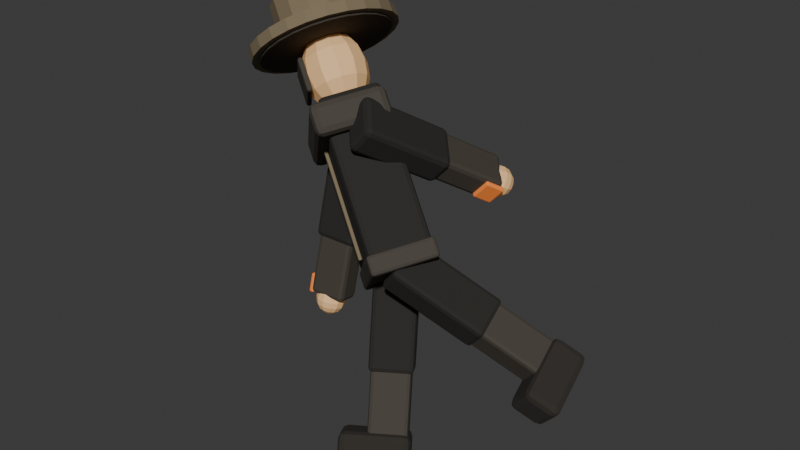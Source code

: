 # Source: journey-faller.blend  (saved by Blender 5.1.30; exported with 4.5.12 LTS)
import bpy
from mathutils import Matrix  # noqa: F401  (used for matrix-valued properties, if any)

bpy.ops.wm.read_factory_settings(use_empty=True)
scene = bpy.context.scene
scene.name = 'Scene'

# ---- collections
col_collection = bpy.data.collections.new('Collection'); scene.collection.children.link(col_collection)

# ---- materials (node trees are filled in below, after node groups)
mat_journey_coat = bpy.data.materials.new('Journey coat')
mat_journey_coat_edges = bpy.data.materials.new('Journey coat edges')
mat_weathered_brown_hat = bpy.data.materials.new('Weathered brown hat')
mat_warm_island_light = bpy.data.materials.new('Warm island light')
mat_dark_hat_band = bpy.data.materials.new('Dark hat band')
mat_warm_journey_trim = bpy.data.materials.new('Warm journey trim')
mat_travel_boots = bpy.data.materials.new('Travel boots')

# ---- material node trees
mat_journey_coat.use_nodes = True; mat_journey_coat.node_tree.nodes.clear()
_N = mat_journey_coat.node_tree.nodes; _L = mat_journey_coat.node_tree.links
n0 = _N.new('ShaderNodeBsdfPrincipled'); n0.name = 'Principled BSDF'; n0.location = (-200, 100)
n0.inputs[0].default_value = (0.018, 0.016, 0.013, 1.0)
n0.inputs[2].default_value = 0.88
n1 = _N.new('ShaderNodeOutputMaterial'); n1.name = 'Material Output'; n1.location = (200, 100)
_L.new(n0.outputs[0], n1.inputs[0])
n1.is_active_output = True
mat_journey_coat_edges.use_nodes = True; mat_journey_coat_edges.node_tree.nodes.clear()
_N = mat_journey_coat_edges.node_tree.nodes; _L = mat_journey_coat_edges.node_tree.links
n0 = _N.new('ShaderNodeBsdfPrincipled'); n0.name = 'Principled BSDF'; n0.location = (-200, 100)
n0.inputs[0].default_value = (0.055, 0.046, 0.034, 1.0)
n0.inputs[2].default_value = 0.82
n1 = _N.new('ShaderNodeOutputMaterial'); n1.name = 'Material Output'; n1.location = (200, 100)
_L.new(n0.outputs[0], n1.inputs[0])
n1.is_active_output = True
mat_weathered_brown_hat.use_nodes = True; mat_weathered_brown_hat.node_tree.nodes.clear()
_N = mat_weathered_brown_hat.node_tree.nodes; _L = mat_weathered_brown_hat.node_tree.links
n0 = _N.new('ShaderNodeBsdfPrincipled'); n0.name = 'Principled BSDF'; n0.location = (-200, 100)
n0.inputs[0].default_value = (0.2, 0.155, 0.09, 1.0)
n0.inputs[2].default_value = 0.86
n1 = _N.new('ShaderNodeOutputMaterial'); n1.name = 'Material Output'; n1.location = (200, 100)
_L.new(n0.outputs[0], n1.inputs[0])
n1.is_active_output = True
mat_warm_island_light.use_nodes = True; mat_warm_island_light.node_tree.nodes.clear()
_N = mat_warm_island_light.node_tree.nodes; _L = mat_warm_island_light.node_tree.links
n0 = _N.new('ShaderNodeBsdfPrincipled'); n0.name = 'Principled BSDF'; n0.location = (-200, 100)
n0.inputs[0].default_value = (0.92, 0.58, 0.28, 1.0)
n0.inputs[2].default_value = 0.65
n0.inputs[27].default_value = (0.9, 0.34, 0.08, 1.0)
n0.inputs[28].default_value = 0.07
n1 = _N.new('ShaderNodeOutputMaterial'); n1.name = 'Material Output'; n1.location = (200, 100)
_L.new(n0.outputs[0], n1.inputs[0])
n1.is_active_output = True
mat_dark_hat_band.use_nodes = True; mat_dark_hat_band.node_tree.nodes.clear()
_N = mat_dark_hat_band.node_tree.nodes; _L = mat_dark_hat_band.node_tree.links
n0 = _N.new('ShaderNodeBsdfPrincipled'); n0.name = 'Principled BSDF'; n0.location = (-200, 100)
n0.inputs[0].default_value = (0.045, 0.035, 0.025, 1.0)
n0.inputs[2].default_value = 0.9
n1 = _N.new('ShaderNodeOutputMaterial'); n1.name = 'Material Output'; n1.location = (200, 100)
_L.new(n0.outputs[0], n1.inputs[0])
n1.is_active_output = True
mat_warm_journey_trim.use_nodes = True; mat_warm_journey_trim.node_tree.nodes.clear()
_N = mat_warm_journey_trim.node_tree.nodes; _L = mat_warm_journey_trim.node_tree.links
n0 = _N.new('ShaderNodeBsdfPrincipled'); n0.name = 'Principled BSDF'; n0.location = (-200, 100)
n0.inputs[0].default_value = (0.95, 0.28, 0.055, 1.0)
n0.inputs[2].default_value = 0.55
n0.inputs[27].default_value = (1.0, 0.12, 0.015, 1.0)
n0.inputs[28].default_value = 0.12
n1 = _N.new('ShaderNodeOutputMaterial'); n1.name = 'Material Output'; n1.location = (200, 100)
_L.new(n0.outputs[0], n1.inputs[0])
n1.is_active_output = True
mat_travel_boots.use_nodes = True; mat_travel_boots.node_tree.nodes.clear()
_N = mat_travel_boots.node_tree.nodes; _L = mat_travel_boots.node_tree.links
n0 = _N.new('ShaderNodeBsdfPrincipled'); n0.name = 'Principled BSDF'; n0.location = (-200, 100)
n0.inputs[0].default_value = (0.028, 0.023, 0.018, 1.0)
n0.inputs[2].default_value = 0.95
n1 = _N.new('ShaderNodeOutputMaterial'); n1.name = 'Material Output'; n1.location = (200, 100)
_L.new(n0.outputs[0], n1.inputs[0])
n1.is_active_output = True

# ---- world
world_world = bpy.data.worlds.new('World'); scene.world = world_world
world_world.use_nodes = True; world_world.node_tree.nodes.clear()
_N = world_world.node_tree.nodes; _L = world_world.node_tree.links
n0 = _N.new('ShaderNodeOutputWorld'); n0.name = 'World Output'; n0.location = (200, 100)
n1 = _N.new('ShaderNodeBackground'); n1.name = 'Background'; n1.location = (-200, 100)
n1.inputs[0].default_value = (0.05088, 0.05088, 0.05088, 1.0)
_L.new(n1.outputs[0], n0.inputs[0])
n0.is_active_output = True
world_world.color = (0.05088, 0.05088, 0.05088)
world_world.sun_shadow_jitter_overblur = 0.0

# ---- meshes
me_cube_001 = bpy.data.meshes.new('Cube.001')
me_cube_001.from_pydata([(-0.34, -0.2, -0.53), (-0.34, -0.2, 0.53), (-0.34, 0.2, -0.53), (-0.34, 0.2, 0.53), (0.34, -0.2, -0.53), (0.34, -0.2, 0.53), (0.34, 0.2, -0.53), (0.34, 0.2, 0.53)], [], [(0, 1, 3, 2), (2, 3, 7, 6), (6, 7, 5, 4), (4, 5, 1, 0), (2, 6, 4, 0), (7, 3, 1, 5)])
_uv = me_cube_001.uv_layers.new(name='UVMap')
_uv.uv.foreach_set('vector', [0.375, 0.0, 0.625, 0.0, 0.625, 0.25, 0.375, 0.25, 0.375, 0.25, 0.625, 0.25, 0.625, 0.5, 0.375, 0.5, 0.375, 0.5, 0.625, 0.5, 0.625, 0.75, 0.375, 0.75, 0.375, 0.75, 0.625, 0.75, 0.625, 1.0, 0.375, 1.0, 0.125, 0.5, 0.375, 0.5, 0.375, 0.75, 0.125, 0.75, 0.625, 0.5, 0.875, 0.5, 0.875, 0.75, 0.625, 0.75])
me_cube_001.materials.append(mat_journey_coat)
me_cube_001.update()
me_cube_002 = bpy.data.meshes.new('Cube.002')
me_cube_002.from_pydata([(-0.43, -0.24, -0.105), (-0.43, -0.24, 0.105), (-0.43, 0.24, -0.105), (-0.43, 0.24, 0.105), (0.43, -0.24, -0.105), (0.43, -0.24, 0.105), (0.43, 0.24, -0.105), (0.43, 0.24, 0.105)], [], [(0, 1, 3, 2), (2, 3, 7, 6), (6, 7, 5, 4), (4, 5, 1, 0), (2, 6, 4, 0), (7, 3, 1, 5)])
_uv = me_cube_002.uv_layers.new(name='UVMap')
_uv.uv.foreach_set('vector', [0.375, 0.0, 0.625, 0.0, 0.625, 0.25, 0.375, 0.25, 0.375, 0.25, 0.625, 0.25, 0.625, 0.5, 0.375, 0.5, 0.375, 0.5, 0.625, 0.5, 0.625, 0.75, 0.375, 0.75, 0.375, 0.75, 0.625, 0.75, 0.625, 1.0, 0.375, 1.0, 0.125, 0.5, 0.375, 0.5, 0.375, 0.75, 0.125, 0.75, 0.625, 0.5, 0.875, 0.5, 0.875, 0.75, 0.625, 0.75])
me_cube_002.materials.append(mat_journey_coat_edges)
me_cube_002.update()
me_cube_003 = bpy.data.meshes.new('Cube.003')
me_cube_003.from_pydata([(-0.022, -0.012, -0.38), (-0.022, -0.012, 0.38), (-0.022, 0.012, -0.38), (-0.022, 0.012, 0.38), (0.022, -0.012, -0.38), (0.022, -0.012, 0.38), (0.022, 0.012, -0.38), (0.022, 0.012, 0.38)], [], [(0, 1, 3, 2), (2, 3, 7, 6), (6, 7, 5, 4), (4, 5, 1, 0), (2, 6, 4, 0), (7, 3, 1, 5)])
_uv = me_cube_003.uv_layers.new(name='UVMap')
_uv.uv.foreach_set('vector', [0.375, 0.0, 0.625, 0.0, 0.625, 0.25, 0.375, 0.25, 0.375, 0.25, 0.625, 0.25, 0.625, 0.5, 0.375, 0.5, 0.375, 0.5, 0.625, 0.5, 0.625, 0.75, 0.375, 0.75, 0.375, 0.75, 0.625, 0.75, 0.625, 1.0, 0.375, 1.0, 0.125, 0.5, 0.375, 0.5, 0.375, 0.75, 0.125, 0.75, 0.625, 0.5, 0.875, 0.5, 0.875, 0.75, 0.625, 0.75])
me_cube_003.materials.append(mat_weathered_brown_hat)
me_cube_003.update()
me_cube_004 = bpy.data.meshes.new('Cube.004')
me_cube_004.from_pydata([(-0.36, -0.215, -0.065), (-0.36, -0.215, 0.065), (-0.36, 0.215, -0.065), (-0.36, 0.215, 0.065), (0.36, -0.215, -0.065), (0.36, -0.215, 0.065), (0.36, 0.215, -0.065), (0.36, 0.215, 0.065)], [], [(0, 1, 3, 2), (2, 3, 7, 6), (6, 7, 5, 4), (4, 5, 1, 0), (2, 6, 4, 0), (7, 3, 1, 5)])
_uv = me_cube_004.uv_layers.new(name='UVMap')
_uv.uv.foreach_set('vector', [0.375, 0.0, 0.625, 0.0, 0.625, 0.25, 0.375, 0.25, 0.375, 0.25, 0.625, 0.25, 0.625, 0.5, 0.375, 0.5, 0.375, 0.5, 0.625, 0.5, 0.625, 0.75, 0.375, 0.75, 0.375, 0.75, 0.625, 0.75, 0.625, 1.0, 0.375, 1.0, 0.125, 0.5, 0.375, 0.5, 0.375, 0.75, 0.125, 0.75, 0.625, 0.5, 0.875, 0.5, 0.875, 0.75, 0.625, 0.75])
me_cube_004.materials.append(mat_journey_coat_edges)
me_cube_004.update()
me_cylinder = bpy.data.meshes.new('Cylinder')
me_cylinder.from_pydata([(0.0, 0.105, -0.09), (0.0, 0.105, 0.09), (0.0525, 0.09093, -0.09), (0.0525, 0.09093, 0.09), (0.09093, 0.0525, -0.09), (0.09093, 0.0525, 0.09), (0.105, 0.0, -0.09), (0.105, 0.0, 0.09), (0.09093, -0.0525, -0.09), (0.09093, -0.0525, 0.09), (0.0525, -0.09093, -0.09), (0.0525, -0.09093, 0.09), (0.0, -0.105, -0.09), (0.0, -0.105, 0.09), (-0.0525, -0.09093, -0.09), (-0.0525, -0.09093, 0.09), (-0.09093, -0.0525, -0.09), (-0.09093, -0.0525, 0.09), (-0.105, 0.0, -0.09), (-0.105, 0.0, 0.09), (-0.09093, 0.0525, -0.09), (-0.09093, 0.0525, 0.09), (-0.0525, 0.09093, -0.09), (-0.0525, 0.09093, 0.09)], [], [(0, 1, 3, 2), (2, 3, 5, 4), (4, 5, 7, 6), (6, 7, 9, 8), (8, 9, 11, 10), (10, 11, 13, 12), (12, 13, 15, 14), (14, 15, 17, 16), (16, 17, 19, 18), (18, 19, 21, 20), (3, 1, 23, 21, 19, 17, 15, 13, 11, 9, 7, 5), (20, 21, 23, 22), (22, 23, 1, 0), (0, 2, 4, 6, 8, 10, 12, 14, 16, 18, 20, 22)])
_uv = me_cylinder.uv_layers.new(name='UVMap')
_uv.uv.foreach_set('vector', [1.0, 0.5, 1.0, 1.0, 0.9167, 1.0, 0.9167, 0.5, 0.9167, 0.5, 0.9167, 1.0, 0.8333, 1.0, 0.8333, 0.5, 0.8333, 0.5, 0.8333, 1.0, 0.75, 1.0, 0.75, 0.5, 0.75, 0.5, 0.75, 1.0, 0.6667, 1.0, 0.6667, 0.5, 0.6667, 0.5, 0.6667, 1.0, 0.5833, 1.0, 0.5833, 0.5, 0.5833, 0.5, 0.5833, 1.0, 0.5, 1.0, 0.5, 0.5, 0.5, 0.5, 0.5, 1.0, 0.4167, 1.0, 0.4167, 0.5, 0.4167, 0.5, 0.4167, 1.0, 0.3333, 1.0, 0.3333, 0.5, 0.3333, 0.5, 0.3333, 1.0, 0.25, 1.0, 0.25, 0.5, 0.25, 0.5, 0.25, 1.0, 0.1667, 1.0, 0.1667, 0.5, 0.37, 0.4578, 0.25, 0.49, 0.13, 0.4578, 0.04215, 0.37, 0.01, 0.25, 0.04215, 0.13, 0.13, 0.04215, 0.25, 0.01, 0.37, 0.04215, 0.4578, 0.13, 0.49, 0.25, 0.4578, 0.37, 0.1667, 0.5, 0.1667, 1.0, 0.08333, 1.0, 0.08333, 0.5, 0.08333, 0.5, 0.08333, 1.0, 7.451e-08, 1.0, 7.451e-08, 0.5, 0.75, 0.49, 0.87, 0.4578, 0.9578, 0.37, 0.99, 0.25, 0.9578, 0.13, 0.87, 0.04215, 0.75, 0.01, 0.63, 0.04215, 0.5422, 0.13, 0.51, 0.25, 0.5422, 0.37, 0.63, 0.4578])
me_cylinder.materials.append(mat_warm_island_light)
me_cylinder.update()
me_sphere = bpy.data.meshes.new('Sphere')
me_sphere.from_pydata([(0.0, 0.0, 0.265), (0.0, 0.152, 0.1874), (0.0, 0.215, 0.0), (0.0, 0.0, -0.265), (0.04688, 0.07125, 0.2448), (0.08662, 0.1317, 0.1874), (0.1132, 0.172, 0.1014), (0.1225, 0.1862, 0.0), (0.1132, 0.172, -0.1014), (0.08662, 0.1317, -0.1874), (0.04688, 0.07125, -0.2448), (0.0812, 0.04114, 0.2448), (0.15, 0.07601, 0.1874), (0.196, 0.09932, 0.1014), (0.2122, 0.1075, 0.0), (0.196, 0.09932, -0.1014), (0.15, 0.07601, -0.1874), (0.0812, 0.04114, -0.2448), (0.09376, -3.204e-09, 0.2448), (0.1732, -6.407e-09, 0.1874), (0.2264, -6.407e-09, 0.1014), (0.245, 0.0, 0.0), (0.2264, -6.407e-09, -0.1014), (0.1732, -6.407e-09, -0.1874), (0.09376, -3.204e-09, -0.2448), (0.0812, -0.04114, 0.2448), (0.15, -0.07601, 0.1874), (0.196, -0.09932, 0.1014), (0.2122, -0.1075, 0.0), (0.196, -0.09932, -0.1014), (0.15, -0.07601, -0.1874), (0.0812, -0.04114, -0.2448), (0.04688, -0.07125, 0.2448), (0.08662, -0.1317, 0.1874), (0.1132, -0.172, 0.1014), (0.1225, -0.1862, 0.0), (0.1132, -0.172, -0.1014), (0.08662, -0.1317, -0.1874), (0.04688, -0.07125, -0.2448), (0.0, -0.08228, 0.2448), (-1.46e-08, -0.152, 0.1874), (0.0, -0.1986, 0.1014), (0.0, -0.215, 0.0), (0.0, -0.1986, -0.1014), (-1.46e-08, -0.152, -0.1874), (0.0, -0.08228, -0.2448), (-0.04688, -0.07125, 0.2448), (-0.08662, -0.1317, 0.1874), (-0.1132, -0.172, 0.1014), (-0.1225, -0.1862, 0.0), (-0.1132, -0.172, -0.1014), (-0.08662, -0.1317, -0.1874), (-0.04688, -0.07125, -0.2448), (-0.0812, -0.04114, 0.2448), (-0.15, -0.07601, 0.1874), (-0.196, -0.09932, 0.1014), (-0.2122, -0.1075, 0.0), (-0.196, -0.09932, -0.1014), (-0.15, -0.07601, -0.1874), (-0.0812, -0.04114, -0.2448), (-0.09376, -3.204e-09, 0.2448), (-0.1732, 2.563e-08, 0.1874), (-0.2264, -6.407e-09, 0.1014), (-0.245, 0.0, 0.0), (-0.2264, -6.407e-09, -0.1014), (-0.1732, 2.563e-08, -0.1874), (-0.09376, -3.204e-09, -0.2448), (-0.0812, 0.04114, 0.2448), (-0.15, 0.07601, 0.1874), (-0.196, 0.09932, 0.1014), (-0.2122, 0.1075, 0.0), (-0.196, 0.09932, -0.1014), (-0.15, 0.07601, -0.1874), (-0.0812, 0.04114, -0.2448), (-0.04688, 0.07125, 0.2448), (-0.08662, 0.1317, 0.1874), (-0.1132, 0.172, 0.1014), (-0.1225, 0.1862, 0.0), (-0.1132, 0.172, -0.1014), (-0.08662, 0.1317, -0.1874), (-0.04688, 0.07125, -0.2448), (-3.651e-09, 0.08228, 0.2448), (-7.302e-09, 0.1986, 0.1014), (-7.302e-09, 0.1986, -0.1014), (2.921e-08, 0.152, -0.1874), (-3.651e-09, 0.08228, -0.2448)], [], [(85, 84, 9, 10), (83, 2, 7, 8), (82, 1, 5, 6), (81, 0, 4), (3, 85, 10), (84, 83, 8, 9), (2, 82, 6, 7), (1, 81, 4, 5), (4, 0, 11), (3, 10, 17), (9, 8, 15, 16), (7, 6, 13, 14), (5, 4, 11, 12), (10, 9, 16, 17), (8, 7, 14, 15), (6, 5, 12, 13), (16, 15, 22, 23), (14, 13, 20, 21), (12, 11, 18, 19), (17, 16, 23, 24), (15, 14, 21, 22), (13, 12, 19, 20), (11, 0, 18), (3, 17, 24), (24, 23, 30, 31), (22, 21, 28, 29), (20, 19, 26, 27), (18, 0, 25), (3, 24, 31), (23, 22, 29, 30), (21, 20, 27, 28), (19, 18, 25, 26), (29, 28, 35, 36), (27, 26, 33, 34), (25, 0, 32), (3, 31, 38), (30, 29, 36, 37), (28, 27, 34, 35), (26, 25, 32, 33), (31, 30, 37, 38), (3, 38, 45), (37, 36, 43, 44), (35, 34, 41, 42), (33, 32, 39, 40), (38, 37, 44, 45), (36, 35, 42, 43), (34, 33, 40, 41), (32, 0, 39), (42, 41, 48, 49), (40, 39, 46, 47), (45, 44, 51, 52), (43, 42, 49, 50), (41, 40, 47, 48), (39, 0, 46), (3, 45, 52), (44, 43, 50, 51), (52, 51, 58, 59), (50, 49, 56, 57), (48, 47, 54, 55), (46, 0, 53), (3, 52, 59), (51, 50, 57, 58), (49, 48, 55, 56), (47, 46, 53, 54), (55, 54, 61, 62), (53, 0, 60), (3, 59, 66), (58, 57, 64, 65), (56, 55, 62, 63), (54, 53, 60, 61), (59, 58, 65, 66), (57, 56, 63, 64), (3, 66, 73), (65, 64, 71, 72), (63, 62, 69, 70), (61, 60, 67, 68), (66, 65, 72, 73), (64, 63, 70, 71), (62, 61, 68, 69), (60, 0, 67), (68, 67, 74, 75), (73, 72, 79, 80), (71, 70, 77, 78), (69, 68, 75, 76), (67, 0, 74), (3, 73, 80), (72, 71, 78, 79), (70, 69, 76, 77), (80, 79, 84, 85), (78, 77, 2, 83), (76, 75, 1, 82), (74, 0, 81), (3, 80, 85), (79, 78, 83, 84), (77, 76, 82, 2), (75, 74, 81, 1)])
_uv = me_sphere.uv_layers.new(name='UVMap')
_uv.uv.foreach_set('vector', [0.75, 0.125, 0.75, 0.25, 0.6667, 0.25, 0.6667, 0.125, 0.75, 0.375, 0.75, 0.5, 0.6667, 0.5, 0.6667, 0.375, 0.75, 0.625, 0.75, 0.75, 0.6667, 0.75, 0.6667, 0.625, 0.75, 0.875, 0.7083, 1.0, 0.6667, 0.875, 0.7083, 5.96e-08, 0.75, 0.125, 0.6667, 0.125, 0.75, 0.25, 0.75, 0.375, 0.6667, 0.375, 0.6667, 0.25, 0.75, 0.5, 0.75, 0.625, 0.6667, 0.625, 0.6667, 0.5, 0.75, 0.75, 0.75, 0.875, 0.6667, 0.875, 0.6667, 0.75, 0.6667, 0.875, 0.625, 1.0, 0.5833, 0.875, 0.625, 5.96e-08, 0.6667, 0.125, 0.5833, 0.125, 0.6667, 0.25, 0.6667, 0.375, 0.5833, 0.375, 0.5833, 0.25, 0.6667, 0.5, 0.6667, 0.625, 0.5833, 0.625, 0.5833, 0.5, 0.6667, 0.75, 0.6667, 0.875, 0.5833, 0.875, 0.5833, 0.75, 0.6667, 0.125, 0.6667, 0.25, 0.5833, 0.25, 0.5833, 0.125, 0.6667, 0.375, 0.6667, 0.5, 0.5833, 0.5, 0.5833, 0.375, 0.6667, 0.625, 0.6667, 0.75, 0.5833, 0.75, 0.5833, 0.625, 0.5833, 0.25, 0.5833, 0.375, 0.5, 0.375, 0.5, 0.25, 0.5833, 0.5, 0.5833, 0.625, 0.5, 0.625, 0.5, 0.5, 0.5833, 0.75, 0.5833, 0.875, 0.5, 0.875, 0.5, 0.75, 0.5833, 0.125, 0.5833, 0.25, 0.5, 0.25, 0.5, 0.125, 0.5833, 0.375, 0.5833, 0.5, 0.5, 0.5, 0.5, 0.375, 0.5833, 0.625, 0.5833, 0.75, 0.5, 0.75, 0.5, 0.625, 0.5833, 0.875, 0.5417, 1.0, 0.5, 0.875, 0.5417, 5.96e-08, 0.5833, 0.125, 0.5, 0.125, 0.5, 0.125, 0.5, 0.25, 0.4167, 0.25, 0.4167, 0.125, 0.5, 0.375, 0.5, 0.5, 0.4167, 0.5, 0.4167, 0.375, 0.5, 0.625, 0.5, 0.75, 0.4167, 0.75, 0.4167, 0.625, 0.5, 0.875, 0.4583, 1.0, 0.4167, 0.875, 0.4583, 5.96e-08, 0.5, 0.125, 0.4167, 0.125, 0.5, 0.25, 0.5, 0.375, 0.4167, 0.375, 0.4167, 0.25, 0.5, 0.5, 0.5, 0.625, 0.4167, 0.625, 0.4167, 0.5, 0.5, 0.75, 0.5, 0.875, 0.4167, 0.875, 0.4167, 0.75, 0.4167, 0.375, 0.4167, 0.5, 0.3333, 0.5, 0.3333, 0.375, 0.4167, 0.625, 0.4167, 0.75, 0.3333, 0.75, 0.3333, 0.625, 0.4167, 0.875, 0.375, 1.0, 0.3333, 0.875, 0.375, 5.96e-08, 0.4167, 0.125, 0.3333, 0.125, 0.4167, 0.25, 0.4167, 0.375, 0.3333, 0.375, 0.3333, 0.25, 0.4167, 0.5, 0.4167, 0.625, 0.3333, 0.625, 0.3333, 0.5, 0.4167, 0.75, 0.4167, 0.875, 0.3333, 0.875, 0.3333, 0.75, 0.4167, 0.125, 0.4167, 0.25, 0.3333, 0.25, 0.3333, 0.125, 0.2917, 5.96e-08, 0.3333, 0.125, 0.25, 0.125, 0.3333, 0.25, 0.3333, 0.375, 0.25, 0.375, 0.25, 0.25, 0.3333, 0.5, 0.3333, 0.625, 0.25, 0.625, 0.25, 0.5, 0.3333, 0.75, 0.3333, 0.875, 0.25, 0.875, 0.25, 0.75, 0.3333, 0.125, 0.3333, 0.25, 0.25, 0.25, 0.25, 0.125, 0.3333, 0.375, 0.3333, 0.5, 0.25, 0.5, 0.25, 0.375, 0.3333, 0.625, 0.3333, 0.75, 0.25, 0.75, 0.25, 0.625, 0.3333, 0.875, 0.2917, 1.0, 0.25, 0.875, 0.25, 0.5, 0.25, 0.625, 0.1667, 0.625, 0.1667, 0.5, 0.25, 0.75, 0.25, 0.875, 0.1667, 0.875, 0.1667, 0.75, 0.25, 0.125, 0.25, 0.25, 0.1667, 0.25, 0.1667, 0.125, 0.25, 0.375, 0.25, 0.5, 0.1667, 0.5, 0.1667, 0.375, 0.25, 0.625, 0.25, 0.75, 0.1667, 0.75, 0.1667, 0.625, 0.25, 0.875, 0.2083, 1.0, 0.1667, 0.875, 0.2083, 5.96e-08, 0.25, 0.125, 0.1667, 0.125, 0.25, 0.25, 0.25, 0.375, 0.1667, 0.375, 0.1667, 0.25, 0.1667, 0.125, 0.1667, 0.25, 0.08333, 0.25, 0.08333, 0.125, 0.1667, 0.375, 0.1667, 0.5, 0.08333, 0.5, 0.08333, 0.375, 0.1667, 0.625, 0.1667, 0.75, 0.08333, 0.75, 0.08333, 0.625, 0.1667, 0.875, 0.125, 1.0, 0.08333, 0.875, 0.125, 5.96e-08, 0.1667, 0.125, 0.08333, 0.125, 0.1667, 0.25, 0.1667, 0.375, 0.08333, 0.375, 0.08333, 0.25, 0.1667, 0.5, 0.1667, 0.625, 0.08333, 0.625, 0.08333, 0.5, 0.1667, 0.75, 0.1667, 0.875, 0.08333, 0.875, 0.08333, 0.75, 0.08333, 0.625, 0.08333, 0.75, 0.0, 0.75, 2.98e-08, 0.625, 0.08333, 0.875, 0.04167, 1.0, 2.98e-08, 0.875, 0.04167, 5.96e-08, 0.08333, 0.125, 2.98e-08, 0.125, 0.08333, 0.25, 0.08333, 0.375, 2.98e-08, 0.375, 0.0, 0.25, 0.08333, 0.5, 0.08333, 0.625, 2.98e-08, 0.625, 0.0, 0.5, 0.08333, 0.75, 0.08333, 0.875, 2.98e-08, 0.875, 0.0, 0.75, 0.08333, 0.125, 0.08333, 0.25, 0.0, 0.25, 2.98e-08, 0.125, 0.08333, 0.375, 0.08333, 0.5, 0.0, 0.5, 2.98e-08, 0.375, 0.9583, 5.96e-08, 1.0, 0.125, 0.9167, 0.125, 1.0, 0.25, 1.0, 0.375, 0.9167, 0.375, 0.9167, 0.25, 1.0, 0.5, 1.0, 0.625, 0.9167, 0.625, 0.9167, 0.5, 1.0, 0.75, 1.0, 0.875, 0.9167, 0.875, 0.9167, 0.75, 1.0, 0.125, 1.0, 0.25, 0.9167, 0.25, 0.9167, 0.125, 1.0, 0.375, 1.0, 0.5, 0.9167, 0.5, 0.9167, 0.375, 1.0, 0.625, 1.0, 0.75, 0.9167, 0.75, 0.9167, 0.625, 1.0, 0.875, 0.9583, 1.0, 0.9167, 0.875, 0.9167, 0.75, 0.9167, 0.875, 0.8333, 0.875, 0.8333, 0.75, 0.9167, 0.125, 0.9167, 0.25, 0.8333, 0.25, 0.8333, 0.125, 0.9167, 0.375, 0.9167, 0.5, 0.8333, 0.5, 0.8333, 0.375, 0.9167, 0.625, 0.9167, 0.75, 0.8333, 0.75, 0.8333, 0.625, 0.9167, 0.875, 0.875, 1.0, 0.8333, 0.875, 0.875, 5.96e-08, 0.9167, 0.125, 0.8333, 0.125, 0.9167, 0.25, 0.9167, 0.375, 0.8333, 0.375, 0.8333, 0.25, 0.9167, 0.5, 0.9167, 0.625, 0.8333, 0.625, 0.8333, 0.5, 0.8333, 0.125, 0.8333, 0.25, 0.75, 0.25, 0.75, 0.125, 0.8333, 0.375, 0.8333, 0.5, 0.75, 0.5, 0.75, 0.375, 0.8333, 0.625, 0.8333, 0.75, 0.75, 0.75, 0.75, 0.625, 0.8333, 0.875, 0.7917, 1.0, 0.75, 0.875, 0.7917, 5.96e-08, 0.8333, 0.125, 0.75, 0.125, 0.8333, 0.25, 0.8333, 0.375, 0.75, 0.375, 0.75, 0.25, 0.8333, 0.5, 0.8333, 0.625, 0.75, 0.625, 0.75, 0.5, 0.8333, 0.75, 0.8333, 0.875, 0.75, 0.875, 0.75, 0.75])
me_sphere.materials.append(mat_warm_island_light)
me_sphere.update()
me_cube_005 = bpy.data.meshes.new('Cube.005')
me_cube_005.from_pydata([(-0.175, -0.018, -0.115), (-0.175, -0.018, 0.115), (-0.175, 0.018, -0.115), (-0.175, 0.018, 0.115), (0.175, -0.018, -0.115), (0.175, -0.018, 0.115), (0.175, 0.018, -0.115), (0.175, 0.018, 0.115)], [], [(0, 1, 3, 2), (2, 3, 7, 6), (6, 7, 5, 4), (4, 5, 1, 0), (2, 6, 4, 0), (7, 3, 1, 5)])
_uv = me_cube_005.uv_layers.new(name='UVMap')
_uv.uv.foreach_set('vector', [0.375, 0.0, 0.625, 0.0, 0.625, 0.25, 0.375, 0.25, 0.375, 0.25, 0.625, 0.25, 0.625, 0.5, 0.375, 0.5, 0.375, 0.5, 0.625, 0.5, 0.625, 0.75, 0.375, 0.75, 0.375, 0.75, 0.625, 0.75, 0.625, 1.0, 0.375, 1.0, 0.125, 0.5, 0.375, 0.5, 0.375, 0.75, 0.125, 0.75, 0.625, 0.5, 0.875, 0.5, 0.875, 0.75, 0.625, 0.75])
me_cube_005.materials.append(mat_journey_coat_edges)
me_cube_005.update()
me_cylinder_001 = bpy.data.meshes.new('Cylinder.001')
me_cylinder_001.from_pydata([(0.0, 0.49, -0.0375), (0.0, 0.49, 0.0375), (0.1268, 0.4733, -0.0375), (0.1268, 0.4733, 0.0375), (0.245, 0.4244, -0.0375), (0.245, 0.4244, 0.0375), (0.3465, 0.3465, -0.0375), (0.3465, 0.3465, 0.0375), (0.4244, 0.245, -0.0375), (0.4244, 0.245, 0.0375), (0.4733, 0.1268, -0.0375), (0.4733, 0.1268, 0.0375), (0.49, 0.0, -0.0375), (0.49, 0.0, 0.0375), (0.4733, -0.1268, -0.0375), (0.4733, -0.1268, 0.0375), (0.4244, -0.245, -0.0375), (0.4244, -0.245, 0.0375), (0.3465, -0.3465, -0.0375), (0.3465, -0.3465, 0.0375), (0.245, -0.4244, -0.0375), (0.245, -0.4244, 0.0375), (0.1268, -0.4733, -0.0375), (0.1268, -0.4733, 0.0375), (0.0, -0.49, -0.0375), (0.0, -0.49, 0.0375), (-0.1268, -0.4733, -0.0375), (-0.1268, -0.4733, 0.0375), (-0.245, -0.4244, -0.0375), (-0.245, -0.4244, 0.0375), (-0.3465, -0.3465, -0.0375), (-0.3465, -0.3465, 0.0375), (-0.4244, -0.245, -0.0375), (-0.4244, -0.245, 0.0375), (-0.4733, -0.1268, -0.0375), (-0.4733, -0.1268, 0.0375), (-0.49, 0.0, -0.0375), (-0.49, 0.0, 0.0375), (-0.4733, 0.1268, -0.0375), (-0.4733, 0.1268, 0.0375), (-0.4244, 0.245, -0.0375), (-0.4244, 0.245, 0.0375), (-0.3465, 0.3465, -0.0375), (-0.3465, 0.3465, 0.0375), (-0.245, 0.4244, -0.0375), (-0.245, 0.4244, 0.0375), (-0.1268, 0.4733, -0.0375), (-0.1268, 0.4733, 0.0375)], [], [(0, 1, 3, 2), (2, 3, 5, 4), (4, 5, 7, 6), (6, 7, 9, 8), (8, 9, 11, 10), (10, 11, 13, 12), (12, 13, 15, 14), (14, 15, 17, 16), (16, 17, 19, 18), (18, 19, 21, 20), (20, 21, 23, 22), (22, 23, 25, 24), (24, 25, 27, 26), (26, 27, 29, 28), (28, 29, 31, 30), (30, 31, 33, 32), (32, 33, 35, 34), (34, 35, 37, 36), (36, 37, 39, 38), (38, 39, 41, 40), (40, 41, 43, 42), (42, 43, 45, 44), (3, 1, 47, 45, 43, 41, 39, 37, 35, 33, 31, 29, 27, 25, 23, 21, 19, 17, 15, 13, 11, 9, 7, 5), (44, 45, 47, 46), (46, 47, 1, 0), (0, 2, 4, 6, 8, 10, 12, 14, 16, 18, 20, 22, 24, 26, 28, 30, 32, 34, 36, 38, 40, 42, 44, 46)])
_uv = me_cylinder_001.uv_layers.new(name='UVMap')
_uv.uv.foreach_set('vector', [1.0, 0.5, 1.0, 1.0, 0.9583, 1.0, 0.9583, 0.5, 0.9583, 0.5, 0.9583, 1.0, 0.9167, 1.0, 0.9167, 0.5, 0.9167, 0.5, 0.9167, 1.0, 0.875, 1.0, 0.875, 0.5, 0.875, 0.5, 0.875, 1.0, 0.8333, 1.0, 0.8333, 0.5, 0.8333, 0.5, 0.8333, 1.0, 0.7917, 1.0, 0.7917, 0.5, 0.7917, 0.5, 0.7917, 1.0, 0.75, 1.0, 0.75, 0.5, 0.75, 0.5, 0.75, 1.0, 0.7083, 1.0, 0.7083, 0.5, 0.7083, 0.5, 0.7083, 1.0, 0.6667, 1.0, 0.6667, 0.5, 0.6667, 0.5, 0.6667, 1.0, 0.625, 1.0, 0.625, 0.5, 0.625, 0.5, 0.625, 1.0, 0.5833, 1.0, 0.5833, 0.5, 0.5833, 0.5, 0.5833, 1.0, 0.5417, 1.0, 0.5417, 0.5, 0.5417, 0.5, 0.5417, 1.0, 0.5, 1.0, 0.5, 0.5, 0.5, 0.5, 0.5, 1.0, 0.4583, 1.0, 0.4583, 0.5, 0.4583, 0.5, 0.4583, 1.0, 0.4167, 1.0, 0.4167, 0.5, 0.4167, 0.5, 0.4167, 1.0, 0.375, 1.0, 0.375, 0.5, 0.375, 0.5, 0.375, 1.0, 0.3333, 1.0, 0.3333, 0.5, 0.3333, 0.5, 0.3333, 1.0, 0.2917, 1.0, 0.2917, 0.5, 0.2917, 0.5, 0.2917, 1.0, 0.25, 1.0, 0.25, 0.5, 0.25, 0.5, 0.25, 1.0, 0.2083, 1.0, 0.2083, 0.5, 0.2083, 0.5, 0.2083, 1.0, 0.1667, 1.0, 0.1667, 0.5, 0.1667, 0.5, 0.1667, 1.0, 0.125, 1.0, 0.125, 0.5, 0.125, 0.5, 0.125, 1.0, 0.08333, 1.0, 0.08333, 0.5, 0.3121, 0.4818, 0.25, 0.49, 0.1879, 0.4818, 0.13, 0.4578, 0.08029, 0.4197, 0.04215, 0.37, 0.01818, 0.3121, 0.01, 0.25, 0.01818, 0.1879, 0.04215, 0.13, 0.08029, 0.08029, 0.13, 0.04215, 0.1879, 0.01818, 0.25, 0.01, 0.3121, 0.01818, 0.37, 0.04215, 0.4197, 0.08029, 0.4578, 0.13, 0.4818, 0.1879, 0.49, 0.25, 0.4818, 0.3121, 0.4578, 0.37, 0.4197, 0.4197, 0.37, 0.4578, 0.08333, 0.5, 0.08333, 1.0, 0.04167, 1.0, 0.04167, 0.5, 0.04167, 0.5, 0.04167, 1.0, -1.863e-07, 1.0, -1.863e-07, 0.5, 0.75, 0.49, 0.8121, 0.4818, 0.87, 0.4578, 0.9197, 0.4197, 0.9578, 0.37, 0.9818, 0.3121, 0.99, 0.25, 0.9818, 0.1879, 0.9578, 0.13, 0.9197, 0.08029, 0.87, 0.04215, 0.8121, 0.01818, 0.75, 0.01, 0.6879, 0.01818, 0.63, 0.04215, 0.5803, 0.08029, 0.5422, 0.13, 0.5182, 0.1879, 0.51, 0.25, 0.5182, 0.3121, 0.5422, 0.37, 0.5803, 0.4197, 0.63, 0.4578, 0.6879, 0.4818])
me_cylinder_001.materials.append(mat_weathered_brown_hat)
me_cylinder_001.update()
me_cylinder_002 = bpy.data.meshes.new('Cylinder.002')
me_cylinder_002.from_pydata([(0.0, 0.44, -0.0175), (0.0, 0.44, 0.0175), (0.1139, 0.425, -0.0175), (0.1139, 0.425, 0.0175), (0.22, 0.3811, -0.0175), (0.22, 0.3811, 0.0175), (0.3111, 0.3111, -0.0175), (0.3111, 0.3111, 0.0175), (0.3811, 0.22, -0.0175), (0.3811, 0.22, 0.0175), (0.425, 0.1139, -0.0175), (0.425, 0.1139, 0.0175), (0.44, 0.0, -0.0175), (0.44, 0.0, 0.0175), (0.425, -0.1139, -0.0175), (0.425, -0.1139, 0.0175), (0.3811, -0.22, -0.0175), (0.3811, -0.22, 0.0175), (0.3111, -0.3111, -0.0175), (0.3111, -0.3111, 0.0175), (0.22, -0.3811, -0.0175), (0.22, -0.3811, 0.0175), (0.1139, -0.425, -0.0175), (0.1139, -0.425, 0.0175), (0.0, -0.44, -0.0175), (0.0, -0.44, 0.0175), (-0.1139, -0.425, -0.0175), (-0.1139, -0.425, 0.0175), (-0.22, -0.3811, -0.0175), (-0.22, -0.3811, 0.0175), (-0.3111, -0.3111, -0.0175), (-0.3111, -0.3111, 0.0175), (-0.3811, -0.22, -0.0175), (-0.3811, -0.22, 0.0175), (-0.425, -0.1139, -0.0175), (-0.425, -0.1139, 0.0175), (-0.44, 0.0, -0.0175), (-0.44, 0.0, 0.0175), (-0.425, 0.1139, -0.0175), (-0.425, 0.1139, 0.0175), (-0.3811, 0.22, -0.0175), (-0.3811, 0.22, 0.0175), (-0.3111, 0.3111, -0.0175), (-0.3111, 0.3111, 0.0175), (-0.22, 0.3811, -0.0175), (-0.22, 0.3811, 0.0175), (-0.1139, 0.425, -0.0175), (-0.1139, 0.425, 0.0175)], [], [(0, 1, 3, 2), (2, 3, 5, 4), (4, 5, 7, 6), (6, 7, 9, 8), (8, 9, 11, 10), (10, 11, 13, 12), (12, 13, 15, 14), (14, 15, 17, 16), (16, 17, 19, 18), (18, 19, 21, 20), (20, 21, 23, 22), (22, 23, 25, 24), (24, 25, 27, 26), (26, 27, 29, 28), (28, 29, 31, 30), (30, 31, 33, 32), (32, 33, 35, 34), (34, 35, 37, 36), (36, 37, 39, 38), (38, 39, 41, 40), (40, 41, 43, 42), (42, 43, 45, 44), (3, 1, 47, 45, 43, 41, 39, 37, 35, 33, 31, 29, 27, 25, 23, 21, 19, 17, 15, 13, 11, 9, 7, 5), (44, 45, 47, 46), (46, 47, 1, 0), (0, 2, 4, 6, 8, 10, 12, 14, 16, 18, 20, 22, 24, 26, 28, 30, 32, 34, 36, 38, 40, 42, 44, 46)])
_uv = me_cylinder_002.uv_layers.new(name='UVMap')
_uv.uv.foreach_set('vector', [1.0, 0.5, 1.0, 1.0, 0.9583, 1.0, 0.9583, 0.5, 0.9583, 0.5, 0.9583, 1.0, 0.9167, 1.0, 0.9167, 0.5, 0.9167, 0.5, 0.9167, 1.0, 0.875, 1.0, 0.875, 0.5, 0.875, 0.5, 0.875, 1.0, 0.8333, 1.0, 0.8333, 0.5, 0.8333, 0.5, 0.8333, 1.0, 0.7917, 1.0, 0.7917, 0.5, 0.7917, 0.5, 0.7917, 1.0, 0.75, 1.0, 0.75, 0.5, 0.75, 0.5, 0.75, 1.0, 0.7083, 1.0, 0.7083, 0.5, 0.7083, 0.5, 0.7083, 1.0, 0.6667, 1.0, 0.6667, 0.5, 0.6667, 0.5, 0.6667, 1.0, 0.625, 1.0, 0.625, 0.5, 0.625, 0.5, 0.625, 1.0, 0.5833, 1.0, 0.5833, 0.5, 0.5833, 0.5, 0.5833, 1.0, 0.5417, 1.0, 0.5417, 0.5, 0.5417, 0.5, 0.5417, 1.0, 0.5, 1.0, 0.5, 0.5, 0.5, 0.5, 0.5, 1.0, 0.4583, 1.0, 0.4583, 0.5, 0.4583, 0.5, 0.4583, 1.0, 0.4167, 1.0, 0.4167, 0.5, 0.4167, 0.5, 0.4167, 1.0, 0.375, 1.0, 0.375, 0.5, 0.375, 0.5, 0.375, 1.0, 0.3333, 1.0, 0.3333, 0.5, 0.3333, 0.5, 0.3333, 1.0, 0.2917, 1.0, 0.2917, 0.5, 0.2917, 0.5, 0.2917, 1.0, 0.25, 1.0, 0.25, 0.5, 0.25, 0.5, 0.25, 1.0, 0.2083, 1.0, 0.2083, 0.5, 0.2083, 0.5, 0.2083, 1.0, 0.1667, 1.0, 0.1667, 0.5, 0.1667, 0.5, 0.1667, 1.0, 0.125, 1.0, 0.125, 0.5, 0.125, 0.5, 0.125, 1.0, 0.08333, 1.0, 0.08333, 0.5, 0.3121, 0.4818, 0.25, 0.49, 0.1879, 0.4818, 0.13, 0.4578, 0.08029, 0.4197, 0.04215, 0.37, 0.01818, 0.3121, 0.01, 0.25, 0.01818, 0.1879, 0.04215, 0.13, 0.08029, 0.08029, 0.13, 0.04215, 0.1879, 0.01818, 0.25, 0.01, 0.3121, 0.01818, 0.37, 0.04215, 0.4197, 0.08029, 0.4578, 0.13, 0.4818, 0.1879, 0.49, 0.25, 0.4818, 0.3121, 0.4578, 0.37, 0.4197, 0.4197, 0.37, 0.4578, 0.08333, 0.5, 0.08333, 1.0, 0.04167, 1.0, 0.04167, 0.5, 0.04167, 0.5, 0.04167, 1.0, -1.863e-07, 1.0, -1.863e-07, 0.5, 0.75, 0.49, 0.8121, 0.4818, 0.87, 0.4578, 0.9197, 0.4197, 0.9578, 0.37, 0.9818, 0.3121, 0.99, 0.25, 0.9818, 0.1879, 0.9578, 0.13, 0.9197, 0.08029, 0.87, 0.04215, 0.8121, 0.01818, 0.75, 0.01, 0.6879, 0.01818, 0.63, 0.04215, 0.5803, 0.08029, 0.5422, 0.13, 0.5182, 0.1879, 0.51, 0.25, 0.5182, 0.3121, 0.5422, 0.37, 0.5803, 0.4197, 0.63, 0.4578, 0.6879, 0.4818])
me_cylinder_002.materials.append(mat_dark_hat_band)
me_cylinder_002.update()
me_cylinder_003 = bpy.data.meshes.new('Cylinder.003')
me_cylinder_003.from_pydata([(0.0, 0.275, -0.145), (0.0, 0.275, 0.145), (0.1193, 0.2478, -0.145), (0.1193, 0.2478, 0.145), (0.215, 0.1715, -0.145), (0.215, 0.1715, 0.145), (0.2681, 0.06119, -0.145), (0.2681, 0.06119, 0.145), (0.2681, -0.06119, -0.145), (0.2681, -0.06119, 0.145), (0.215, -0.1715, -0.145), (0.215, -0.1715, 0.145), (0.1193, -0.2478, -0.145), (0.1193, -0.2478, 0.145), (0.0, -0.275, -0.145), (0.0, -0.275, 0.145), (-0.1193, -0.2478, -0.145), (-0.1193, -0.2478, 0.145), (-0.215, -0.1715, -0.145), (-0.215, -0.1715, 0.145), (-0.2681, -0.06119, -0.145), (-0.2681, -0.06119, 0.145), (-0.2681, 0.06119, -0.145), (-0.2681, 0.06119, 0.145), (-0.215, 0.1715, -0.145), (-0.215, 0.1715, 0.145), (-0.1193, 0.2478, -0.145), (-0.1193, 0.2478, 0.145)], [], [(0, 1, 3, 2), (2, 3, 5, 4), (4, 5, 7, 6), (6, 7, 9, 8), (8, 9, 11, 10), (10, 11, 13, 12), (12, 13, 15, 14), (14, 15, 17, 16), (16, 17, 19, 18), (18, 19, 21, 20), (20, 21, 23, 22), (22, 23, 25, 24), (3, 1, 27, 25, 23, 21, 19, 17, 15, 13, 11, 9, 7, 5), (24, 25, 27, 26), (26, 27, 1, 0), (0, 2, 4, 6, 8, 10, 12, 14, 16, 18, 20, 22, 24, 26)])
_uv = me_cylinder_003.uv_layers.new(name='UVMap')
_uv.uv.foreach_set('vector', [1.0, 0.5, 1.0, 1.0, 0.9286, 1.0, 0.9286, 0.5, 0.9286, 0.5, 0.9286, 1.0, 0.8571, 1.0, 0.8571, 0.5, 0.8571, 0.5, 0.8571, 1.0, 0.7857, 1.0, 0.7857, 0.5, 0.7857, 0.5, 0.7857, 1.0, 0.7143, 1.0, 0.7143, 0.5, 0.7143, 0.5, 0.7143, 1.0, 0.6429, 1.0, 0.6429, 0.5, 0.6429, 0.5, 0.6429, 1.0, 0.5714, 1.0, 0.5714, 0.5, 0.5714, 0.5, 0.5714, 1.0, 0.5, 1.0, 0.5, 0.5, 0.5, 0.5, 0.5, 1.0, 0.4286, 1.0, 0.4286, 0.5, 0.4286, 0.5, 0.4286, 1.0, 0.3571, 1.0, 0.3571, 0.5, 0.3571, 0.5, 0.3571, 1.0, 0.2857, 1.0, 0.2857, 0.5, 0.2857, 0.5, 0.2857, 1.0, 0.2143, 1.0, 0.2143, 0.5, 0.2143, 0.5, 0.2143, 1.0, 0.1429, 1.0, 0.1429, 0.5, 0.3541, 0.4662, 0.25, 0.49, 0.1459, 0.4662, 0.06236, 0.3996, 0.01602, 0.3034, 0.01602, 0.1966, 0.06236, 0.1004, 0.1459, 0.03377, 0.25, 0.01, 0.3541, 0.03377, 0.4376, 0.1004, 0.484, 0.1966, 0.484, 0.3034, 0.4376, 0.3996, 0.1429, 0.5, 0.1429, 1.0, 0.07143, 1.0, 0.07143, 0.5, 0.07143, 0.5, 0.07143, 1.0, -1.341e-07, 1.0, -1.341e-07, 0.5, 0.75, 0.49, 0.8541, 0.4662, 0.9376, 0.3996, 0.984, 0.3034, 0.984, 0.1966, 0.9376, 0.1004, 0.8541, 0.03377, 0.75, 0.01, 0.6459, 0.03377, 0.5624, 0.1004, 0.516, 0.1966, 0.516, 0.3034, 0.5624, 0.3996, 0.6459, 0.4662])
me_cylinder_003.materials.append(mat_weathered_brown_hat)
me_cylinder_003.update()
me_cylinder_004 = bpy.data.meshes.new('Cylinder.004')
me_cylinder_004.from_pydata([(0.0, 0.288, -0.0375), (0.0, 0.288, 0.0375), (0.125, 0.2595, -0.0375), (0.125, 0.2595, 0.0375), (0.2252, 0.1796, -0.0375), (0.2252, 0.1796, 0.0375), (0.2808, 0.06409, -0.0375), (0.2808, 0.06409, 0.0375), (0.2808, -0.06409, -0.0375), (0.2808, -0.06409, 0.0375), (0.2252, -0.1796, -0.0375), (0.2252, -0.1796, 0.0375), (0.125, -0.2595, -0.0375), (0.125, -0.2595, 0.0375), (0.0, -0.288, -0.0375), (0.0, -0.288, 0.0375), (-0.125, -0.2595, -0.0375), (-0.125, -0.2595, 0.0375), (-0.2252, -0.1796, -0.0375), (-0.2252, -0.1796, 0.0375), (-0.2808, -0.06409, -0.0375), (-0.2808, -0.06409, 0.0375), (-0.2808, 0.06409, -0.0375), (-0.2808, 0.06409, 0.0375), (-0.2252, 0.1796, -0.0375), (-0.2252, 0.1796, 0.0375), (-0.125, 0.2595, -0.0375), (-0.125, 0.2595, 0.0375)], [], [(0, 1, 3, 2), (2, 3, 5, 4), (4, 5, 7, 6), (6, 7, 9, 8), (8, 9, 11, 10), (10, 11, 13, 12), (12, 13, 15, 14), (14, 15, 17, 16), (16, 17, 19, 18), (18, 19, 21, 20), (20, 21, 23, 22), (22, 23, 25, 24), (3, 1, 27, 25, 23, 21, 19, 17, 15, 13, 11, 9, 7, 5), (24, 25, 27, 26), (26, 27, 1, 0), (0, 2, 4, 6, 8, 10, 12, 14, 16, 18, 20, 22, 24, 26)])
_uv = me_cylinder_004.uv_layers.new(name='UVMap')
_uv.uv.foreach_set('vector', [1.0, 0.5, 1.0, 1.0, 0.9286, 1.0, 0.9286, 0.5, 0.9286, 0.5, 0.9286, 1.0, 0.8571, 1.0, 0.8571, 0.5, 0.8571, 0.5, 0.8571, 1.0, 0.7857, 1.0, 0.7857, 0.5, 0.7857, 0.5, 0.7857, 1.0, 0.7143, 1.0, 0.7143, 0.5, 0.7143, 0.5, 0.7143, 1.0, 0.6429, 1.0, 0.6429, 0.5, 0.6429, 0.5, 0.6429, 1.0, 0.5714, 1.0, 0.5714, 0.5, 0.5714, 0.5, 0.5714, 1.0, 0.5, 1.0, 0.5, 0.5, 0.5, 0.5, 0.5, 1.0, 0.4286, 1.0, 0.4286, 0.5, 0.4286, 0.5, 0.4286, 1.0, 0.3571, 1.0, 0.3571, 0.5, 0.3571, 0.5, 0.3571, 1.0, 0.2857, 1.0, 0.2857, 0.5, 0.2857, 0.5, 0.2857, 1.0, 0.2143, 1.0, 0.2143, 0.5, 0.2143, 0.5, 0.2143, 1.0, 0.1429, 1.0, 0.1429, 0.5, 0.3541, 0.4662, 0.25, 0.49, 0.1459, 0.4662, 0.06236, 0.3996, 0.01602, 0.3034, 0.01602, 0.1966, 0.06236, 0.1004, 0.1459, 0.03377, 0.25, 0.01, 0.3541, 0.03377, 0.4376, 0.1004, 0.484, 0.1966, 0.484, 0.3034, 0.4376, 0.3996, 0.1429, 0.5, 0.1429, 1.0, 0.07143, 1.0, 0.07143, 0.5, 0.07143, 0.5, 0.07143, 1.0, -1.341e-07, 1.0, -1.341e-07, 0.5, 0.75, 0.49, 0.8541, 0.4662, 0.9376, 0.3996, 0.984, 0.3034, 0.984, 0.1966, 0.9376, 0.1004, 0.8541, 0.03377, 0.75, 0.01, 0.6459, 0.03377, 0.5624, 0.1004, 0.516, 0.1966, 0.516, 0.3034, 0.5624, 0.3996, 0.6459, 0.4662])
me_cylinder_004.materials.append(mat_dark_hat_band)
me_cylinder_004.update()
me_cube_006 = bpy.data.meshes.new('Cube.006')
me_cube_006.from_pydata([(-0.105, -0.15, -0.31), (-0.105, -0.15, 0.31), (-0.105, 0.15, -0.31), (-0.105, 0.15, 0.31), (0.105, -0.15, -0.31), (0.105, -0.15, 0.31), (0.105, 0.15, -0.31), (0.105, 0.15, 0.31)], [], [(0, 1, 3, 2), (2, 3, 7, 6), (6, 7, 5, 4), (4, 5, 1, 0), (2, 6, 4, 0), (7, 3, 1, 5)])
_uv = me_cube_006.uv_layers.new(name='UVMap')
_uv.uv.foreach_set('vector', [0.375, 0.0, 0.625, 0.0, 0.625, 0.25, 0.375, 0.25, 0.375, 0.25, 0.625, 0.25, 0.625, 0.5, 0.375, 0.5, 0.375, 0.5, 0.625, 0.5, 0.625, 0.75, 0.375, 0.75, 0.375, 0.75, 0.625, 0.75, 0.625, 1.0, 0.375, 1.0, 0.125, 0.5, 0.375, 0.5, 0.375, 0.75, 0.125, 0.75, 0.625, 0.5, 0.875, 0.5, 0.875, 0.75, 0.625, 0.75])
me_cube_006.materials.append(mat_journey_coat)
me_cube_006.update()
me_cube_007 = bpy.data.meshes.new('Cube.007')
me_cube_007.from_pydata([(-0.09, -0.13, -0.23), (-0.09, -0.13, 0.23), (-0.09, 0.13, -0.23), (-0.09, 0.13, 0.23), (0.09, -0.13, -0.23), (0.09, -0.13, 0.23), (0.09, 0.13, -0.23), (0.09, 0.13, 0.23)], [], [(0, 1, 3, 2), (2, 3, 7, 6), (6, 7, 5, 4), (4, 5, 1, 0), (2, 6, 4, 0), (7, 3, 1, 5)])
_uv = me_cube_007.uv_layers.new(name='UVMap')
_uv.uv.foreach_set('vector', [0.375, 0.0, 0.625, 0.0, 0.625, 0.25, 0.375, 0.25, 0.375, 0.25, 0.625, 0.25, 0.625, 0.5, 0.375, 0.5, 0.375, 0.5, 0.625, 0.5, 0.625, 0.75, 0.375, 0.75, 0.375, 0.75, 0.625, 0.75, 0.625, 1.0, 0.375, 1.0, 0.125, 0.5, 0.375, 0.5, 0.375, 0.75, 0.125, 0.75, 0.625, 0.5, 0.875, 0.5, 0.875, 0.75, 0.625, 0.75])
me_cube_007.materials.append(mat_journey_coat_edges)
me_cube_007.update()
me_sphere_001 = bpy.data.meshes.new('Sphere.001')
me_sphere_001.from_pydata([(0.0, 0.0, 0.11), (0.0, 0.07425, 0.07778), (0.0, 0.105, 0.0), (0.0, 0.0, -0.11), (0.01913, 0.0348, 0.1016), (0.03536, 0.0643, 0.07778), (0.04619, 0.08401, 0.0421), (0.05, 0.09093, 0.0), (0.04619, 0.08401, -0.0421), (0.03536, 0.0643, -0.07778), (0.01913, 0.0348, -0.1016), (0.03314, 0.02009, 0.1016), (0.06124, 0.03712, 0.07778), (0.08001, 0.0485, 0.0421), (0.0866, 0.0525, 0.0), (0.08001, 0.0485, -0.0421), (0.06124, 0.03712, -0.07778), (0.03314, 0.02009, -0.1016), (0.03827, -1.565e-09, 0.1016), (0.07071, -3.129e-09, 0.07778), (0.09239, -3.129e-09, 0.0421), (0.1, 0.0, 0.0), (0.09239, -3.129e-09, -0.0421), (0.07071, -3.129e-09, -0.07778), (0.03827, -1.565e-09, -0.1016), (0.03314, -0.02009, 0.1016), (0.06124, -0.03712, 0.07778), (0.08001, -0.0485, 0.0421), (0.0866, -0.0525, 0.0), (0.08001, -0.0485, -0.0421), (0.06124, -0.03712, -0.07778), (0.03314, -0.02009, -0.1016), (0.01913, -0.0348, 0.1016), (0.03536, -0.0643, 0.07778), (0.04619, -0.08401, 0.0421), (0.05, -0.09093, 0.0), (0.04619, -0.08401, -0.0421), (0.03536, -0.0643, -0.07778), (0.01913, -0.0348, -0.1016), (0.0, -0.04018, 0.1016), (-5.96e-09, -0.07425, 0.07778), (0.0, -0.09701, 0.0421), (0.0, -0.105, 0.0), (0.0, -0.09701, -0.0421), (-5.96e-09, -0.07425, -0.07778), (0.0, -0.04018, -0.1016), (-0.01913, -0.0348, 0.1016), (-0.03536, -0.0643, 0.07778), (-0.04619, -0.08401, 0.0421), (-0.05, -0.09093, 0.0), (-0.04619, -0.08401, -0.0421), (-0.03536, -0.0643, -0.07778), (-0.01913, -0.0348, -0.1016), (-0.03314, -0.02009, 0.1016), (-0.06124, -0.03712, 0.07778), (-0.08001, -0.0485, 0.0421), (-0.0866, -0.0525, 0.0), (-0.08001, -0.0485, -0.0421), (-0.06124, -0.03712, -0.07778), (-0.03314, -0.02009, -0.1016), (-0.03827, -1.565e-09, 0.1016), (-0.07071, 1.252e-08, 0.07778), (-0.09239, -3.129e-09, 0.0421), (-0.1, 0.0, 0.0), (-0.09239, -3.129e-09, -0.0421), (-0.07071, 1.252e-08, -0.07778), (-0.03827, -1.565e-09, -0.1016), (-0.03314, 0.02009, 0.1016), (-0.06124, 0.03712, 0.07778), (-0.08001, 0.0485, 0.0421), (-0.0866, 0.0525, 0.0), (-0.08001, 0.0485, -0.0421), (-0.06124, 0.03712, -0.07778), (-0.03314, 0.02009, -0.1016), (-0.01913, 0.0348, 0.1016), (-0.03536, 0.0643, 0.07778), (-0.04619, 0.08401, 0.0421), (-0.05, 0.09093, 0.0), (-0.04619, 0.08401, -0.0421), (-0.03536, 0.0643, -0.07778), (-0.01913, 0.0348, -0.1016), (-1.49e-09, 0.04018, 0.1016), (-2.98e-09, 0.09701, 0.0421), (-2.98e-09, 0.09701, -0.0421), (1.192e-08, 0.07425, -0.07778), (-1.49e-09, 0.04018, -0.1016)], [], [(85, 84, 9, 10), (83, 2, 7, 8), (82, 1, 5, 6), (81, 0, 4), (3, 85, 10), (84, 83, 8, 9), (2, 82, 6, 7), (1, 81, 4, 5), (4, 0, 11), (3, 10, 17), (9, 8, 15, 16), (7, 6, 13, 14), (5, 4, 11, 12), (10, 9, 16, 17), (8, 7, 14, 15), (6, 5, 12, 13), (16, 15, 22, 23), (14, 13, 20, 21), (12, 11, 18, 19), (17, 16, 23, 24), (15, 14, 21, 22), (13, 12, 19, 20), (11, 0, 18), (3, 17, 24), (24, 23, 30, 31), (22, 21, 28, 29), (20, 19, 26, 27), (18, 0, 25), (3, 24, 31), (23, 22, 29, 30), (21, 20, 27, 28), (19, 18, 25, 26), (29, 28, 35, 36), (27, 26, 33, 34), (25, 0, 32), (3, 31, 38), (30, 29, 36, 37), (28, 27, 34, 35), (26, 25, 32, 33), (31, 30, 37, 38), (3, 38, 45), (37, 36, 43, 44), (35, 34, 41, 42), (33, 32, 39, 40), (38, 37, 44, 45), (36, 35, 42, 43), (34, 33, 40, 41), (32, 0, 39), (42, 41, 48, 49), (40, 39, 46, 47), (45, 44, 51, 52), (43, 42, 49, 50), (41, 40, 47, 48), (39, 0, 46), (3, 45, 52), (44, 43, 50, 51), (52, 51, 58, 59), (50, 49, 56, 57), (48, 47, 54, 55), (46, 0, 53), (3, 52, 59), (51, 50, 57, 58), (49, 48, 55, 56), (47, 46, 53, 54), (55, 54, 61, 62), (53, 0, 60), (3, 59, 66), (58, 57, 64, 65), (56, 55, 62, 63), (54, 53, 60, 61), (59, 58, 65, 66), (57, 56, 63, 64), (3, 66, 73), (65, 64, 71, 72), (63, 62, 69, 70), (61, 60, 67, 68), (66, 65, 72, 73), (64, 63, 70, 71), (62, 61, 68, 69), (60, 0, 67), (68, 67, 74, 75), (73, 72, 79, 80), (71, 70, 77, 78), (69, 68, 75, 76), (67, 0, 74), (3, 73, 80), (72, 71, 78, 79), (70, 69, 76, 77), (80, 79, 84, 85), (78, 77, 2, 83), (76, 75, 1, 82), (74, 0, 81), (3, 80, 85), (79, 78, 83, 84), (77, 76, 82, 2), (75, 74, 81, 1)])
_uv = me_sphere_001.uv_layers.new(name='UVMap')
_uv.uv.foreach_set('vector', [0.75, 0.125, 0.75, 0.25, 0.6667, 0.25, 0.6667, 0.125, 0.75, 0.375, 0.75, 0.5, 0.6667, 0.5, 0.6667, 0.375, 0.75, 0.625, 0.75, 0.75, 0.6667, 0.75, 0.6667, 0.625, 0.75, 0.875, 0.7083, 1.0, 0.6667, 0.875, 0.7083, 5.96e-08, 0.75, 0.125, 0.6667, 0.125, 0.75, 0.25, 0.75, 0.375, 0.6667, 0.375, 0.6667, 0.25, 0.75, 0.5, 0.75, 0.625, 0.6667, 0.625, 0.6667, 0.5, 0.75, 0.75, 0.75, 0.875, 0.6667, 0.875, 0.6667, 0.75, 0.6667, 0.875, 0.625, 1.0, 0.5833, 0.875, 0.625, 5.96e-08, 0.6667, 0.125, 0.5833, 0.125, 0.6667, 0.25, 0.6667, 0.375, 0.5833, 0.375, 0.5833, 0.25, 0.6667, 0.5, 0.6667, 0.625, 0.5833, 0.625, 0.5833, 0.5, 0.6667, 0.75, 0.6667, 0.875, 0.5833, 0.875, 0.5833, 0.75, 0.6667, 0.125, 0.6667, 0.25, 0.5833, 0.25, 0.5833, 0.125, 0.6667, 0.375, 0.6667, 0.5, 0.5833, 0.5, 0.5833, 0.375, 0.6667, 0.625, 0.6667, 0.75, 0.5833, 0.75, 0.5833, 0.625, 0.5833, 0.25, 0.5833, 0.375, 0.5, 0.375, 0.5, 0.25, 0.5833, 0.5, 0.5833, 0.625, 0.5, 0.625, 0.5, 0.5, 0.5833, 0.75, 0.5833, 0.875, 0.5, 0.875, 0.5, 0.75, 0.5833, 0.125, 0.5833, 0.25, 0.5, 0.25, 0.5, 0.125, 0.5833, 0.375, 0.5833, 0.5, 0.5, 0.5, 0.5, 0.375, 0.5833, 0.625, 0.5833, 0.75, 0.5, 0.75, 0.5, 0.625, 0.5833, 0.875, 0.5417, 1.0, 0.5, 0.875, 0.5417, 5.96e-08, 0.5833, 0.125, 0.5, 0.125, 0.5, 0.125, 0.5, 0.25, 0.4167, 0.25, 0.4167, 0.125, 0.5, 0.375, 0.5, 0.5, 0.4167, 0.5, 0.4167, 0.375, 0.5, 0.625, 0.5, 0.75, 0.4167, 0.75, 0.4167, 0.625, 0.5, 0.875, 0.4583, 1.0, 0.4167, 0.875, 0.4583, 5.96e-08, 0.5, 0.125, 0.4167, 0.125, 0.5, 0.25, 0.5, 0.375, 0.4167, 0.375, 0.4167, 0.25, 0.5, 0.5, 0.5, 0.625, 0.4167, 0.625, 0.4167, 0.5, 0.5, 0.75, 0.5, 0.875, 0.4167, 0.875, 0.4167, 0.75, 0.4167, 0.375, 0.4167, 0.5, 0.3333, 0.5, 0.3333, 0.375, 0.4167, 0.625, 0.4167, 0.75, 0.3333, 0.75, 0.3333, 0.625, 0.4167, 0.875, 0.375, 1.0, 0.3333, 0.875, 0.375, 5.96e-08, 0.4167, 0.125, 0.3333, 0.125, 0.4167, 0.25, 0.4167, 0.375, 0.3333, 0.375, 0.3333, 0.25, 0.4167, 0.5, 0.4167, 0.625, 0.3333, 0.625, 0.3333, 0.5, 0.4167, 0.75, 0.4167, 0.875, 0.3333, 0.875, 0.3333, 0.75, 0.4167, 0.125, 0.4167, 0.25, 0.3333, 0.25, 0.3333, 0.125, 0.2917, 5.96e-08, 0.3333, 0.125, 0.25, 0.125, 0.3333, 0.25, 0.3333, 0.375, 0.25, 0.375, 0.25, 0.25, 0.3333, 0.5, 0.3333, 0.625, 0.25, 0.625, 0.25, 0.5, 0.3333, 0.75, 0.3333, 0.875, 0.25, 0.875, 0.25, 0.75, 0.3333, 0.125, 0.3333, 0.25, 0.25, 0.25, 0.25, 0.125, 0.3333, 0.375, 0.3333, 0.5, 0.25, 0.5, 0.25, 0.375, 0.3333, 0.625, 0.3333, 0.75, 0.25, 0.75, 0.25, 0.625, 0.3333, 0.875, 0.2917, 1.0, 0.25, 0.875, 0.25, 0.5, 0.25, 0.625, 0.1667, 0.625, 0.1667, 0.5, 0.25, 0.75, 0.25, 0.875, 0.1667, 0.875, 0.1667, 0.75, 0.25, 0.125, 0.25, 0.25, 0.1667, 0.25, 0.1667, 0.125, 0.25, 0.375, 0.25, 0.5, 0.1667, 0.5, 0.1667, 0.375, 0.25, 0.625, 0.25, 0.75, 0.1667, 0.75, 0.1667, 0.625, 0.25, 0.875, 0.2083, 1.0, 0.1667, 0.875, 0.2083, 5.96e-08, 0.25, 0.125, 0.1667, 0.125, 0.25, 0.25, 0.25, 0.375, 0.1667, 0.375, 0.1667, 0.25, 0.1667, 0.125, 0.1667, 0.25, 0.08333, 0.25, 0.08333, 0.125, 0.1667, 0.375, 0.1667, 0.5, 0.08333, 0.5, 0.08333, 0.375, 0.1667, 0.625, 0.1667, 0.75, 0.08333, 0.75, 0.08333, 0.625, 0.1667, 0.875, 0.125, 1.0, 0.08333, 0.875, 0.125, 5.96e-08, 0.1667, 0.125, 0.08333, 0.125, 0.1667, 0.25, 0.1667, 0.375, 0.08333, 0.375, 0.08333, 0.25, 0.1667, 0.5, 0.1667, 0.625, 0.08333, 0.625, 0.08333, 0.5, 0.1667, 0.75, 0.1667, 0.875, 0.08333, 0.875, 0.08333, 0.75, 0.08333, 0.625, 0.08333, 0.75, 0.0, 0.75, 2.98e-08, 0.625, 0.08333, 0.875, 0.04167, 1.0, 2.98e-08, 0.875, 0.04167, 5.96e-08, 0.08333, 0.125, 2.98e-08, 0.125, 0.08333, 0.25, 0.08333, 0.375, 2.98e-08, 0.375, 0.0, 0.25, 0.08333, 0.5, 0.08333, 0.625, 2.98e-08, 0.625, 0.0, 0.5, 0.08333, 0.75, 0.08333, 0.875, 2.98e-08, 0.875, 0.0, 0.75, 0.08333, 0.125, 0.08333, 0.25, 0.0, 0.25, 2.98e-08, 0.125, 0.08333, 0.375, 0.08333, 0.5, 0.0, 0.5, 2.98e-08, 0.375, 0.9583, 5.96e-08, 1.0, 0.125, 0.9167, 0.125, 1.0, 0.25, 1.0, 0.375, 0.9167, 0.375, 0.9167, 0.25, 1.0, 0.5, 1.0, 0.625, 0.9167, 0.625, 0.9167, 0.5, 1.0, 0.75, 1.0, 0.875, 0.9167, 0.875, 0.9167, 0.75, 1.0, 0.125, 1.0, 0.25, 0.9167, 0.25, 0.9167, 0.125, 1.0, 0.375, 1.0, 0.5, 0.9167, 0.5, 0.9167, 0.375, 1.0, 0.625, 1.0, 0.75, 0.9167, 0.75, 0.9167, 0.625, 1.0, 0.875, 0.9583, 1.0, 0.9167, 0.875, 0.9167, 0.75, 0.9167, 0.875, 0.8333, 0.875, 0.8333, 0.75, 0.9167, 0.125, 0.9167, 0.25, 0.8333, 0.25, 0.8333, 0.125, 0.9167, 0.375, 0.9167, 0.5, 0.8333, 0.5, 0.8333, 0.375, 0.9167, 0.625, 0.9167, 0.75, 0.8333, 0.75, 0.8333, 0.625, 0.9167, 0.875, 0.875, 1.0, 0.8333, 0.875, 0.875, 5.96e-08, 0.9167, 0.125, 0.8333, 0.125, 0.9167, 0.25, 0.9167, 0.375, 0.8333, 0.375, 0.8333, 0.25, 0.9167, 0.5, 0.9167, 0.625, 0.8333, 0.625, 0.8333, 0.5, 0.8333, 0.125, 0.8333, 0.25, 0.75, 0.25, 0.75, 0.125, 0.8333, 0.375, 0.8333, 0.5, 0.75, 0.5, 0.75, 0.375, 0.8333, 0.625, 0.8333, 0.75, 0.75, 0.75, 0.75, 0.625, 0.8333, 0.875, 0.7917, 1.0, 0.75, 0.875, 0.7917, 5.96e-08, 0.8333, 0.125, 0.75, 0.125, 0.8333, 0.25, 0.8333, 0.375, 0.75, 0.375, 0.75, 0.25, 0.8333, 0.5, 0.8333, 0.625, 0.75, 0.625, 0.75, 0.5, 0.8333, 0.75, 0.8333, 0.875, 0.75, 0.875, 0.75, 0.75])
me_sphere_001.materials.append(mat_warm_island_light)
me_sphere_001.update()
me_cube_008 = bpy.data.meshes.new('Cube.008')
me_cube_008.from_pydata([(-0.075, -0.018, -0.07), (-0.075, -0.018, 0.07), (-0.075, 0.018, -0.07), (-0.075, 0.018, 0.07), (0.075, -0.018, -0.07), (0.075, -0.018, 0.07), (0.075, 0.018, -0.07), (0.075, 0.018, 0.07)], [], [(0, 1, 3, 2), (2, 3, 7, 6), (6, 7, 5, 4), (4, 5, 1, 0), (2, 6, 4, 0), (7, 3, 1, 5)])
_uv = me_cube_008.uv_layers.new(name='UVMap')
_uv.uv.foreach_set('vector', [0.375, 0.0, 0.625, 0.0, 0.625, 0.25, 0.375, 0.25, 0.375, 0.25, 0.625, 0.25, 0.625, 0.5, 0.375, 0.5, 0.375, 0.5, 0.625, 0.5, 0.625, 0.75, 0.375, 0.75, 0.375, 0.75, 0.625, 0.75, 0.625, 1.0, 0.375, 1.0, 0.125, 0.5, 0.375, 0.5, 0.375, 0.75, 0.125, 0.75, 0.625, 0.5, 0.875, 0.5, 0.875, 0.75, 0.625, 0.75])
me_cube_008.materials.append(mat_warm_journey_trim)
me_cube_008.update()
me_cube_009 = bpy.data.meshes.new('Cube.009')
me_cube_009.from_pydata([(-0.115, -0.145, -0.33), (-0.115, -0.145, 0.33), (-0.115, 0.145, -0.33), (-0.115, 0.145, 0.33), (0.115, -0.145, -0.33), (0.115, -0.145, 0.33), (0.115, 0.145, -0.33), (0.115, 0.145, 0.33)], [], [(0, 1, 3, 2), (2, 3, 7, 6), (6, 7, 5, 4), (4, 5, 1, 0), (2, 6, 4, 0), (7, 3, 1, 5)])
_uv = me_cube_009.uv_layers.new(name='UVMap')
_uv.uv.foreach_set('vector', [0.375, 0.0, 0.625, 0.0, 0.625, 0.25, 0.375, 0.25, 0.375, 0.25, 0.625, 0.25, 0.625, 0.5, 0.375, 0.5, 0.375, 0.5, 0.625, 0.5, 0.625, 0.75, 0.375, 0.75, 0.375, 0.75, 0.625, 0.75, 0.625, 1.0, 0.375, 1.0, 0.125, 0.5, 0.375, 0.5, 0.375, 0.75, 0.125, 0.75, 0.625, 0.5, 0.875, 0.5, 0.875, 0.75, 0.625, 0.75])
me_cube_009.materials.append(mat_journey_coat)
me_cube_009.update()
me_cube_010 = bpy.data.meshes.new('Cube.010')
me_cube_010.from_pydata([(-0.1, -0.13, -0.275), (-0.1, -0.13, 0.275), (-0.1, 0.13, -0.275), (-0.1, 0.13, 0.275), (0.1, -0.13, -0.275), (0.1, -0.13, 0.275), (0.1, 0.13, -0.275), (0.1, 0.13, 0.275)], [], [(0, 1, 3, 2), (2, 3, 7, 6), (6, 7, 5, 4), (4, 5, 1, 0), (2, 6, 4, 0), (7, 3, 1, 5)])
_uv = me_cube_010.uv_layers.new(name='UVMap')
_uv.uv.foreach_set('vector', [0.375, 0.0, 0.625, 0.0, 0.625, 0.25, 0.375, 0.25, 0.375, 0.25, 0.625, 0.25, 0.625, 0.5, 0.375, 0.5, 0.375, 0.5, 0.625, 0.5, 0.625, 0.75, 0.375, 0.75, 0.375, 0.75, 0.625, 0.75, 0.625, 1.0, 0.375, 1.0, 0.125, 0.5, 0.375, 0.5, 0.375, 0.75, 0.125, 0.75, 0.625, 0.5, 0.875, 0.5, 0.875, 0.75, 0.625, 0.75])
me_cube_010.materials.append(mat_journey_coat_edges)
me_cube_010.update()
me_cube_011 = bpy.data.meshes.new('Cube.011')
me_cube_011.from_pydata([(-0.14, -0.23, -0.12), (-0.14, -0.23, 0.12), (-0.14, 0.23, -0.12), (-0.14, 0.23, 0.12), (0.14, -0.23, -0.12), (0.14, -0.23, 0.12), (0.14, 0.23, -0.12), (0.14, 0.23, 0.12)], [], [(0, 1, 3, 2), (2, 3, 7, 6), (6, 7, 5, 4), (4, 5, 1, 0), (2, 6, 4, 0), (7, 3, 1, 5)])
_uv = me_cube_011.uv_layers.new(name='UVMap')
_uv.uv.foreach_set('vector', [0.375, 0.0, 0.625, 0.0, 0.625, 0.25, 0.375, 0.25, 0.375, 0.25, 0.625, 0.25, 0.625, 0.5, 0.375, 0.5, 0.375, 0.5, 0.625, 0.5, 0.625, 0.75, 0.375, 0.75, 0.375, 0.75, 0.625, 0.75, 0.625, 1.0, 0.375, 1.0, 0.125, 0.5, 0.375, 0.5, 0.375, 0.75, 0.125, 0.75, 0.625, 0.5, 0.875, 0.5, 0.875, 0.75, 0.625, 0.75])
me_cube_011.materials.append(mat_travel_boots)
me_cube_011.update()
me_cube_012 = bpy.data.meshes.new('Cube.012')
me_cube_012.from_pydata([(-0.105, -0.15, -0.31), (-0.105, -0.15, 0.31), (-0.105, 0.15, -0.31), (-0.105, 0.15, 0.31), (0.105, -0.15, -0.31), (0.105, -0.15, 0.31), (0.105, 0.15, -0.31), (0.105, 0.15, 0.31)], [], [(0, 1, 3, 2), (2, 3, 7, 6), (6, 7, 5, 4), (4, 5, 1, 0), (2, 6, 4, 0), (7, 3, 1, 5)])
_uv = me_cube_012.uv_layers.new(name='UVMap')
_uv.uv.foreach_set('vector', [0.375, 0.0, 0.625, 0.0, 0.625, 0.25, 0.375, 0.25, 0.375, 0.25, 0.625, 0.25, 0.625, 0.5, 0.375, 0.5, 0.375, 0.5, 0.625, 0.5, 0.625, 0.75, 0.375, 0.75, 0.375, 0.75, 0.625, 0.75, 0.625, 1.0, 0.375, 1.0, 0.125, 0.5, 0.375, 0.5, 0.375, 0.75, 0.125, 0.75, 0.625, 0.5, 0.875, 0.5, 0.875, 0.75, 0.625, 0.75])
me_cube_012.materials.append(mat_journey_coat)
me_cube_012.update()
me_cube_013 = bpy.data.meshes.new('Cube.013')
me_cube_013.from_pydata([(-0.09, -0.13, -0.23), (-0.09, -0.13, 0.23), (-0.09, 0.13, -0.23), (-0.09, 0.13, 0.23), (0.09, -0.13, -0.23), (0.09, -0.13, 0.23), (0.09, 0.13, -0.23), (0.09, 0.13, 0.23)], [], [(0, 1, 3, 2), (2, 3, 7, 6), (6, 7, 5, 4), (4, 5, 1, 0), (2, 6, 4, 0), (7, 3, 1, 5)])
_uv = me_cube_013.uv_layers.new(name='UVMap')
_uv.uv.foreach_set('vector', [0.375, 0.0, 0.625, 0.0, 0.625, 0.25, 0.375, 0.25, 0.375, 0.25, 0.625, 0.25, 0.625, 0.5, 0.375, 0.5, 0.375, 0.5, 0.625, 0.5, 0.625, 0.75, 0.375, 0.75, 0.375, 0.75, 0.625, 0.75, 0.625, 1.0, 0.375, 1.0, 0.125, 0.5, 0.375, 0.5, 0.375, 0.75, 0.125, 0.75, 0.625, 0.5, 0.875, 0.5, 0.875, 0.75, 0.625, 0.75])
me_cube_013.materials.append(mat_journey_coat_edges)
me_cube_013.update()
me_sphere_002 = bpy.data.meshes.new('Sphere.002')
me_sphere_002.from_pydata([(0.0, 0.0, 0.11), (0.0, 0.07425, 0.07778), (0.0, 0.105, 0.0), (0.0, 0.0, -0.11), (0.01913, 0.0348, 0.1016), (0.03536, 0.0643, 0.07778), (0.04619, 0.08401, 0.0421), (0.05, 0.09093, 0.0), (0.04619, 0.08401, -0.0421), (0.03536, 0.0643, -0.07778), (0.01913, 0.0348, -0.1016), (0.03314, 0.02009, 0.1016), (0.06124, 0.03712, 0.07778), (0.08001, 0.0485, 0.0421), (0.0866, 0.0525, 0.0), (0.08001, 0.0485, -0.0421), (0.06124, 0.03712, -0.07778), (0.03314, 0.02009, -0.1016), (0.03827, -1.565e-09, 0.1016), (0.07071, -3.129e-09, 0.07778), (0.09239, -3.129e-09, 0.0421), (0.1, 0.0, 0.0), (0.09239, -3.129e-09, -0.0421), (0.07071, -3.129e-09, -0.07778), (0.03827, -1.565e-09, -0.1016), (0.03314, -0.02009, 0.1016), (0.06124, -0.03712, 0.07778), (0.08001, -0.0485, 0.0421), (0.0866, -0.0525, 0.0), (0.08001, -0.0485, -0.0421), (0.06124, -0.03712, -0.07778), (0.03314, -0.02009, -0.1016), (0.01913, -0.0348, 0.1016), (0.03536, -0.0643, 0.07778), (0.04619, -0.08401, 0.0421), (0.05, -0.09093, 0.0), (0.04619, -0.08401, -0.0421), (0.03536, -0.0643, -0.07778), (0.01913, -0.0348, -0.1016), (0.0, -0.04018, 0.1016), (-5.96e-09, -0.07425, 0.07778), (0.0, -0.09701, 0.0421), (0.0, -0.105, 0.0), (0.0, -0.09701, -0.0421), (-5.96e-09, -0.07425, -0.07778), (0.0, -0.04018, -0.1016), (-0.01913, -0.0348, 0.1016), (-0.03536, -0.0643, 0.07778), (-0.04619, -0.08401, 0.0421), (-0.05, -0.09093, 0.0), (-0.04619, -0.08401, -0.0421), (-0.03536, -0.0643, -0.07778), (-0.01913, -0.0348, -0.1016), (-0.03314, -0.02009, 0.1016), (-0.06124, -0.03712, 0.07778), (-0.08001, -0.0485, 0.0421), (-0.0866, -0.0525, 0.0), (-0.08001, -0.0485, -0.0421), (-0.06124, -0.03712, -0.07778), (-0.03314, -0.02009, -0.1016), (-0.03827, -1.565e-09, 0.1016), (-0.07071, 1.252e-08, 0.07778), (-0.09239, -3.129e-09, 0.0421), (-0.1, 0.0, 0.0), (-0.09239, -3.129e-09, -0.0421), (-0.07071, 1.252e-08, -0.07778), (-0.03827, -1.565e-09, -0.1016), (-0.03314, 0.02009, 0.1016), (-0.06124, 0.03712, 0.07778), (-0.08001, 0.0485, 0.0421), (-0.0866, 0.0525, 0.0), (-0.08001, 0.0485, -0.0421), (-0.06124, 0.03712, -0.07778), (-0.03314, 0.02009, -0.1016), (-0.01913, 0.0348, 0.1016), (-0.03536, 0.0643, 0.07778), (-0.04619, 0.08401, 0.0421), (-0.05, 0.09093, 0.0), (-0.04619, 0.08401, -0.0421), (-0.03536, 0.0643, -0.07778), (-0.01913, 0.0348, -0.1016), (-1.49e-09, 0.04018, 0.1016), (-2.98e-09, 0.09701, 0.0421), (-2.98e-09, 0.09701, -0.0421), (1.192e-08, 0.07425, -0.07778), (-1.49e-09, 0.04018, -0.1016)], [], [(85, 84, 9, 10), (83, 2, 7, 8), (82, 1, 5, 6), (81, 0, 4), (3, 85, 10), (84, 83, 8, 9), (2, 82, 6, 7), (1, 81, 4, 5), (4, 0, 11), (3, 10, 17), (9, 8, 15, 16), (7, 6, 13, 14), (5, 4, 11, 12), (10, 9, 16, 17), (8, 7, 14, 15), (6, 5, 12, 13), (16, 15, 22, 23), (14, 13, 20, 21), (12, 11, 18, 19), (17, 16, 23, 24), (15, 14, 21, 22), (13, 12, 19, 20), (11, 0, 18), (3, 17, 24), (24, 23, 30, 31), (22, 21, 28, 29), (20, 19, 26, 27), (18, 0, 25), (3, 24, 31), (23, 22, 29, 30), (21, 20, 27, 28), (19, 18, 25, 26), (29, 28, 35, 36), (27, 26, 33, 34), (25, 0, 32), (3, 31, 38), (30, 29, 36, 37), (28, 27, 34, 35), (26, 25, 32, 33), (31, 30, 37, 38), (3, 38, 45), (37, 36, 43, 44), (35, 34, 41, 42), (33, 32, 39, 40), (38, 37, 44, 45), (36, 35, 42, 43), (34, 33, 40, 41), (32, 0, 39), (42, 41, 48, 49), (40, 39, 46, 47), (45, 44, 51, 52), (43, 42, 49, 50), (41, 40, 47, 48), (39, 0, 46), (3, 45, 52), (44, 43, 50, 51), (52, 51, 58, 59), (50, 49, 56, 57), (48, 47, 54, 55), (46, 0, 53), (3, 52, 59), (51, 50, 57, 58), (49, 48, 55, 56), (47, 46, 53, 54), (55, 54, 61, 62), (53, 0, 60), (3, 59, 66), (58, 57, 64, 65), (56, 55, 62, 63), (54, 53, 60, 61), (59, 58, 65, 66), (57, 56, 63, 64), (3, 66, 73), (65, 64, 71, 72), (63, 62, 69, 70), (61, 60, 67, 68), (66, 65, 72, 73), (64, 63, 70, 71), (62, 61, 68, 69), (60, 0, 67), (68, 67, 74, 75), (73, 72, 79, 80), (71, 70, 77, 78), (69, 68, 75, 76), (67, 0, 74), (3, 73, 80), (72, 71, 78, 79), (70, 69, 76, 77), (80, 79, 84, 85), (78, 77, 2, 83), (76, 75, 1, 82), (74, 0, 81), (3, 80, 85), (79, 78, 83, 84), (77, 76, 82, 2), (75, 74, 81, 1)])
_uv = me_sphere_002.uv_layers.new(name='UVMap')
_uv.uv.foreach_set('vector', [0.75, 0.125, 0.75, 0.25, 0.6667, 0.25, 0.6667, 0.125, 0.75, 0.375, 0.75, 0.5, 0.6667, 0.5, 0.6667, 0.375, 0.75, 0.625, 0.75, 0.75, 0.6667, 0.75, 0.6667, 0.625, 0.75, 0.875, 0.7083, 1.0, 0.6667, 0.875, 0.7083, 5.96e-08, 0.75, 0.125, 0.6667, 0.125, 0.75, 0.25, 0.75, 0.375, 0.6667, 0.375, 0.6667, 0.25, 0.75, 0.5, 0.75, 0.625, 0.6667, 0.625, 0.6667, 0.5, 0.75, 0.75, 0.75, 0.875, 0.6667, 0.875, 0.6667, 0.75, 0.6667, 0.875, 0.625, 1.0, 0.5833, 0.875, 0.625, 5.96e-08, 0.6667, 0.125, 0.5833, 0.125, 0.6667, 0.25, 0.6667, 0.375, 0.5833, 0.375, 0.5833, 0.25, 0.6667, 0.5, 0.6667, 0.625, 0.5833, 0.625, 0.5833, 0.5, 0.6667, 0.75, 0.6667, 0.875, 0.5833, 0.875, 0.5833, 0.75, 0.6667, 0.125, 0.6667, 0.25, 0.5833, 0.25, 0.5833, 0.125, 0.6667, 0.375, 0.6667, 0.5, 0.5833, 0.5, 0.5833, 0.375, 0.6667, 0.625, 0.6667, 0.75, 0.5833, 0.75, 0.5833, 0.625, 0.5833, 0.25, 0.5833, 0.375, 0.5, 0.375, 0.5, 0.25, 0.5833, 0.5, 0.5833, 0.625, 0.5, 0.625, 0.5, 0.5, 0.5833, 0.75, 0.5833, 0.875, 0.5, 0.875, 0.5, 0.75, 0.5833, 0.125, 0.5833, 0.25, 0.5, 0.25, 0.5, 0.125, 0.5833, 0.375, 0.5833, 0.5, 0.5, 0.5, 0.5, 0.375, 0.5833, 0.625, 0.5833, 0.75, 0.5, 0.75, 0.5, 0.625, 0.5833, 0.875, 0.5417, 1.0, 0.5, 0.875, 0.5417, 5.96e-08, 0.5833, 0.125, 0.5, 0.125, 0.5, 0.125, 0.5, 0.25, 0.4167, 0.25, 0.4167, 0.125, 0.5, 0.375, 0.5, 0.5, 0.4167, 0.5, 0.4167, 0.375, 0.5, 0.625, 0.5, 0.75, 0.4167, 0.75, 0.4167, 0.625, 0.5, 0.875, 0.4583, 1.0, 0.4167, 0.875, 0.4583, 5.96e-08, 0.5, 0.125, 0.4167, 0.125, 0.5, 0.25, 0.5, 0.375, 0.4167, 0.375, 0.4167, 0.25, 0.5, 0.5, 0.5, 0.625, 0.4167, 0.625, 0.4167, 0.5, 0.5, 0.75, 0.5, 0.875, 0.4167, 0.875, 0.4167, 0.75, 0.4167, 0.375, 0.4167, 0.5, 0.3333, 0.5, 0.3333, 0.375, 0.4167, 0.625, 0.4167, 0.75, 0.3333, 0.75, 0.3333, 0.625, 0.4167, 0.875, 0.375, 1.0, 0.3333, 0.875, 0.375, 5.96e-08, 0.4167, 0.125, 0.3333, 0.125, 0.4167, 0.25, 0.4167, 0.375, 0.3333, 0.375, 0.3333, 0.25, 0.4167, 0.5, 0.4167, 0.625, 0.3333, 0.625, 0.3333, 0.5, 0.4167, 0.75, 0.4167, 0.875, 0.3333, 0.875, 0.3333, 0.75, 0.4167, 0.125, 0.4167, 0.25, 0.3333, 0.25, 0.3333, 0.125, 0.2917, 5.96e-08, 0.3333, 0.125, 0.25, 0.125, 0.3333, 0.25, 0.3333, 0.375, 0.25, 0.375, 0.25, 0.25, 0.3333, 0.5, 0.3333, 0.625, 0.25, 0.625, 0.25, 0.5, 0.3333, 0.75, 0.3333, 0.875, 0.25, 0.875, 0.25, 0.75, 0.3333, 0.125, 0.3333, 0.25, 0.25, 0.25, 0.25, 0.125, 0.3333, 0.375, 0.3333, 0.5, 0.25, 0.5, 0.25, 0.375, 0.3333, 0.625, 0.3333, 0.75, 0.25, 0.75, 0.25, 0.625, 0.3333, 0.875, 0.2917, 1.0, 0.25, 0.875, 0.25, 0.5, 0.25, 0.625, 0.1667, 0.625, 0.1667, 0.5, 0.25, 0.75, 0.25, 0.875, 0.1667, 0.875, 0.1667, 0.75, 0.25, 0.125, 0.25, 0.25, 0.1667, 0.25, 0.1667, 0.125, 0.25, 0.375, 0.25, 0.5, 0.1667, 0.5, 0.1667, 0.375, 0.25, 0.625, 0.25, 0.75, 0.1667, 0.75, 0.1667, 0.625, 0.25, 0.875, 0.2083, 1.0, 0.1667, 0.875, 0.2083, 5.96e-08, 0.25, 0.125, 0.1667, 0.125, 0.25, 0.25, 0.25, 0.375, 0.1667, 0.375, 0.1667, 0.25, 0.1667, 0.125, 0.1667, 0.25, 0.08333, 0.25, 0.08333, 0.125, 0.1667, 0.375, 0.1667, 0.5, 0.08333, 0.5, 0.08333, 0.375, 0.1667, 0.625, 0.1667, 0.75, 0.08333, 0.75, 0.08333, 0.625, 0.1667, 0.875, 0.125, 1.0, 0.08333, 0.875, 0.125, 5.96e-08, 0.1667, 0.125, 0.08333, 0.125, 0.1667, 0.25, 0.1667, 0.375, 0.08333, 0.375, 0.08333, 0.25, 0.1667, 0.5, 0.1667, 0.625, 0.08333, 0.625, 0.08333, 0.5, 0.1667, 0.75, 0.1667, 0.875, 0.08333, 0.875, 0.08333, 0.75, 0.08333, 0.625, 0.08333, 0.75, 0.0, 0.75, 2.98e-08, 0.625, 0.08333, 0.875, 0.04167, 1.0, 2.98e-08, 0.875, 0.04167, 5.96e-08, 0.08333, 0.125, 2.98e-08, 0.125, 0.08333, 0.25, 0.08333, 0.375, 2.98e-08, 0.375, 0.0, 0.25, 0.08333, 0.5, 0.08333, 0.625, 2.98e-08, 0.625, 0.0, 0.5, 0.08333, 0.75, 0.08333, 0.875, 2.98e-08, 0.875, 0.0, 0.75, 0.08333, 0.125, 0.08333, 0.25, 0.0, 0.25, 2.98e-08, 0.125, 0.08333, 0.375, 0.08333, 0.5, 0.0, 0.5, 2.98e-08, 0.375, 0.9583, 5.96e-08, 1.0, 0.125, 0.9167, 0.125, 1.0, 0.25, 1.0, 0.375, 0.9167, 0.375, 0.9167, 0.25, 1.0, 0.5, 1.0, 0.625, 0.9167, 0.625, 0.9167, 0.5, 1.0, 0.75, 1.0, 0.875, 0.9167, 0.875, 0.9167, 0.75, 1.0, 0.125, 1.0, 0.25, 0.9167, 0.25, 0.9167, 0.125, 1.0, 0.375, 1.0, 0.5, 0.9167, 0.5, 0.9167, 0.375, 1.0, 0.625, 1.0, 0.75, 0.9167, 0.75, 0.9167, 0.625, 1.0, 0.875, 0.9583, 1.0, 0.9167, 0.875, 0.9167, 0.75, 0.9167, 0.875, 0.8333, 0.875, 0.8333, 0.75, 0.9167, 0.125, 0.9167, 0.25, 0.8333, 0.25, 0.8333, 0.125, 0.9167, 0.375, 0.9167, 0.5, 0.8333, 0.5, 0.8333, 0.375, 0.9167, 0.625, 0.9167, 0.75, 0.8333, 0.75, 0.8333, 0.625, 0.9167, 0.875, 0.875, 1.0, 0.8333, 0.875, 0.875, 5.96e-08, 0.9167, 0.125, 0.8333, 0.125, 0.9167, 0.25, 0.9167, 0.375, 0.8333, 0.375, 0.8333, 0.25, 0.9167, 0.5, 0.9167, 0.625, 0.8333, 0.625, 0.8333, 0.5, 0.8333, 0.125, 0.8333, 0.25, 0.75, 0.25, 0.75, 0.125, 0.8333, 0.375, 0.8333, 0.5, 0.75, 0.5, 0.75, 0.375, 0.8333, 0.625, 0.8333, 0.75, 0.75, 0.75, 0.75, 0.625, 0.8333, 0.875, 0.7917, 1.0, 0.75, 0.875, 0.7917, 5.96e-08, 0.8333, 0.125, 0.75, 0.125, 0.8333, 0.25, 0.8333, 0.375, 0.75, 0.375, 0.75, 0.25, 0.8333, 0.5, 0.8333, 0.625, 0.75, 0.625, 0.75, 0.5, 0.8333, 0.75, 0.8333, 0.875, 0.75, 0.875, 0.75, 0.75])
me_sphere_002.materials.append(mat_warm_island_light)
me_sphere_002.update()
me_cube_014 = bpy.data.meshes.new('Cube.014')
me_cube_014.from_pydata([(-0.075, -0.018, -0.07), (-0.075, -0.018, 0.07), (-0.075, 0.018, -0.07), (-0.075, 0.018, 0.07), (0.075, -0.018, -0.07), (0.075, -0.018, 0.07), (0.075, 0.018, -0.07), (0.075, 0.018, 0.07)], [], [(0, 1, 3, 2), (2, 3, 7, 6), (6, 7, 5, 4), (4, 5, 1, 0), (2, 6, 4, 0), (7, 3, 1, 5)])
_uv = me_cube_014.uv_layers.new(name='UVMap')
_uv.uv.foreach_set('vector', [0.375, 0.0, 0.625, 0.0, 0.625, 0.25, 0.375, 0.25, 0.375, 0.25, 0.625, 0.25, 0.625, 0.5, 0.375, 0.5, 0.375, 0.5, 0.625, 0.5, 0.625, 0.75, 0.375, 0.75, 0.375, 0.75, 0.625, 0.75, 0.625, 1.0, 0.375, 1.0, 0.125, 0.5, 0.375, 0.5, 0.375, 0.75, 0.125, 0.75, 0.625, 0.5, 0.875, 0.5, 0.875, 0.75, 0.625, 0.75])
me_cube_014.materials.append(mat_warm_journey_trim)
me_cube_014.update()
me_cube_015 = bpy.data.meshes.new('Cube.015')
me_cube_015.from_pydata([(-0.115, -0.145, -0.33), (-0.115, -0.145, 0.33), (-0.115, 0.145, -0.33), (-0.115, 0.145, 0.33), (0.115, -0.145, -0.33), (0.115, -0.145, 0.33), (0.115, 0.145, -0.33), (0.115, 0.145, 0.33)], [], [(0, 1, 3, 2), (2, 3, 7, 6), (6, 7, 5, 4), (4, 5, 1, 0), (2, 6, 4, 0), (7, 3, 1, 5)])
_uv = me_cube_015.uv_layers.new(name='UVMap')
_uv.uv.foreach_set('vector', [0.375, 0.0, 0.625, 0.0, 0.625, 0.25, 0.375, 0.25, 0.375, 0.25, 0.625, 0.25, 0.625, 0.5, 0.375, 0.5, 0.375, 0.5, 0.625, 0.5, 0.625, 0.75, 0.375, 0.75, 0.375, 0.75, 0.625, 0.75, 0.625, 1.0, 0.375, 1.0, 0.125, 0.5, 0.375, 0.5, 0.375, 0.75, 0.125, 0.75, 0.625, 0.5, 0.875, 0.5, 0.875, 0.75, 0.625, 0.75])
me_cube_015.materials.append(mat_journey_coat)
me_cube_015.update()
me_cube_016 = bpy.data.meshes.new('Cube.016')
me_cube_016.from_pydata([(-0.1, -0.13, -0.275), (-0.1, -0.13, 0.275), (-0.1, 0.13, -0.275), (-0.1, 0.13, 0.275), (0.1, -0.13, -0.275), (0.1, -0.13, 0.275), (0.1, 0.13, -0.275), (0.1, 0.13, 0.275)], [], [(0, 1, 3, 2), (2, 3, 7, 6), (6, 7, 5, 4), (4, 5, 1, 0), (2, 6, 4, 0), (7, 3, 1, 5)])
_uv = me_cube_016.uv_layers.new(name='UVMap')
_uv.uv.foreach_set('vector', [0.375, 0.0, 0.625, 0.0, 0.625, 0.25, 0.375, 0.25, 0.375, 0.25, 0.625, 0.25, 0.625, 0.5, 0.375, 0.5, 0.375, 0.5, 0.625, 0.5, 0.625, 0.75, 0.375, 0.75, 0.375, 0.75, 0.625, 0.75, 0.625, 1.0, 0.375, 1.0, 0.125, 0.5, 0.375, 0.5, 0.375, 0.75, 0.125, 0.75, 0.625, 0.5, 0.875, 0.5, 0.875, 0.75, 0.625, 0.75])
me_cube_016.materials.append(mat_journey_coat_edges)
me_cube_016.update()
me_cube_017 = bpy.data.meshes.new('Cube.017')
me_cube_017.from_pydata([(-0.14, -0.23, -0.12), (-0.14, -0.23, 0.12), (-0.14, 0.23, -0.12), (-0.14, 0.23, 0.12), (0.14, -0.23, -0.12), (0.14, -0.23, 0.12), (0.14, 0.23, -0.12), (0.14, 0.23, 0.12)], [], [(0, 1, 3, 2), (2, 3, 7, 6), (6, 7, 5, 4), (4, 5, 1, 0), (2, 6, 4, 0), (7, 3, 1, 5)])
_uv = me_cube_017.uv_layers.new(name='UVMap')
_uv.uv.foreach_set('vector', [0.375, 0.0, 0.625, 0.0, 0.625, 0.25, 0.375, 0.25, 0.375, 0.25, 0.625, 0.25, 0.625, 0.5, 0.375, 0.5, 0.375, 0.5, 0.625, 0.5, 0.625, 0.75, 0.375, 0.75, 0.375, 0.75, 0.625, 0.75, 0.625, 1.0, 0.375, 1.0, 0.125, 0.5, 0.375, 0.5, 0.375, 0.75, 0.125, 0.75, 0.625, 0.5, 0.875, 0.5, 0.875, 0.75, 0.625, 0.75])
me_cube_017.materials.append(mat_travel_boots)
me_cube_017.update()

# ---- objects
ob_rig_root = bpy.data.objects.new('Rig Root', None)
ob_spine = bpy.data.objects.new('Spine', None)
ob_traveler_coat = bpy.data.objects.new('Traveler coat', me_cube_001)
ob_coat_shoulder_cape = bpy.data.objects.new('Coat shoulder cape', me_cube_002)
ob_coat_front_seam = bpy.data.objects.new('Coat front seam', me_cube_003)
ob_coat_hem = bpy.data.objects.new('Coat hem', me_cube_004)
ob_neck = bpy.data.objects.new('Neck', None)
ob_traveler_neck = bpy.data.objects.new('Traveler neck', me_cylinder)
ob_traveler_head = bpy.data.objects.new('Traveler head', me_sphere)
ob_shadowed_face = bpy.data.objects.new('Shadowed face', me_cube_005)
ob_wide_hat_brim = bpy.data.objects.new('Wide hat brim', me_cylinder_001)
ob_hat_underside = bpy.data.objects.new('Hat underside', me_cylinder_002)
ob_hat_crown = bpy.data.objects.new('Hat crown', me_cylinder_003)
ob_hat_band = bpy.data.objects.new('Hat band', me_cylinder_004)
ob_left_shoulder = bpy.data.objects.new('Left Shoulder', None)
ob_left_sleeve = bpy.data.objects.new('Left sleeve', me_cube_006)
ob_left_elbow = bpy.data.objects.new('Left Elbow', None)
ob_left_forearm = bpy.data.objects.new('Left forearm', me_cube_007)
ob_left_wrist = bpy.data.objects.new('Left Wrist', None)
ob_left_hand = bpy.data.objects.new('Left hand', me_sphere_001)
ob_left_warm_cuff = bpy.data.objects.new('Left warm cuff', me_cube_008)
ob_left_hip = bpy.data.objects.new('Left Hip', None)
ob_left_trouser = bpy.data.objects.new('Left trouser', me_cube_009)
ob_left_knee = bpy.data.objects.new('Left Knee', None)
ob_left_lower_leg = bpy.data.objects.new('Left lower leg', me_cube_010)
ob_left_ankle = bpy.data.objects.new('Left Ankle', None)
ob_left_boot = bpy.data.objects.new('Left boot', me_cube_011)
ob_right_shoulder = bpy.data.objects.new('Right Shoulder', None)
ob_right_sleeve = bpy.data.objects.new('Right sleeve', me_cube_012)
ob_right_elbow = bpy.data.objects.new('Right Elbow', None)
ob_right_forearm = bpy.data.objects.new('Right forearm', me_cube_013)
ob_right_wrist = bpy.data.objects.new('Right Wrist', None)
ob_right_hand = bpy.data.objects.new('Right hand', me_sphere_002)
ob_right_warm_cuff = bpy.data.objects.new('Right warm cuff', me_cube_014)
ob_right_hip = bpy.data.objects.new('Right Hip', None)
ob_right_trouser = bpy.data.objects.new('Right trouser', me_cube_015)
ob_right_knee = bpy.data.objects.new('Right Knee', None)
ob_right_lower_leg = bpy.data.objects.new('Right lower leg', me_cube_016)
ob_right_ankle = bpy.data.objects.new('Right Ankle', None)
ob_right_boot = bpy.data.objects.new('Right boot', me_cube_017)

# ---- transforms, parenting, visibility, modifiers, constraints
ob_rig_root.location = (0.0, 0.0, 0.0)
ob_rig_root.rotation_euler = (0.4887, -0.733, -0.9425)
ob_spine.parent = ob_rig_root
ob_spine.location = (0.0, 0.0, 0.02)
ob_spine.rotation_euler = (-0.1222, 0.1396, 0.08727)
ob_traveler_coat.parent = ob_spine
ob_traveler_coat.location = (0.0, 0.0, 0.25)
_m = ob_traveler_coat.modifiers.new('Soft low-poly edge', 'BEVEL')
_m.width = 0.035
_m.width_pct = 0.035
_m.segments = 2
ob_coat_shoulder_cape.parent = ob_spine
ob_coat_shoulder_cape.location = (0.0, -0.035, 0.63)
_m = ob_coat_shoulder_cape.modifiers.new('Soft low-poly edge', 'BEVEL')
_m.width = 0.045
_m.width_pct = 0.045
_m.segments = 2
ob_coat_front_seam.parent = ob_spine
ob_coat_front_seam.location = (0.0, -0.215, 0.18)
_m = ob_coat_front_seam.modifiers.new('Soft low-poly edge', 'BEVEL')
_m.width = 0.008
_m.width_pct = 0.008
_m.segments = 2
ob_coat_hem.parent = ob_spine
ob_coat_hem.location = (0.0, 0.0, -0.29)
_m = ob_coat_hem.modifiers.new('Soft low-poly edge', 'BEVEL')
_m.width = 0.02
_m.width_pct = 0.02
_m.segments = 2
ob_neck.parent = ob_spine
ob_neck.location = (0.0, 0.0, 0.72)
ob_traveler_neck.parent = ob_neck
ob_traveler_neck.location = (0.0, 0.0, 0.04)
ob_traveler_head.parent = ob_neck
ob_traveler_head.location = (0.0, 0.0, 0.28)
ob_shadowed_face.parent = ob_neck
ob_shadowed_face.location = (0.0, -0.207, 0.27)
_m = ob_shadowed_face.modifiers.new('Soft low-poly edge', 'BEVEL')
_m.width = 0.018
_m.width_pct = 0.018
_m.segments = 2
ob_wide_hat_brim.parent = ob_neck
ob_wide_hat_brim.location = (0.0, 0.0, 0.52)
ob_hat_underside.parent = ob_neck
ob_hat_underside.location = (0.0, 0.0, 0.485)
ob_hat_crown.parent = ob_neck
ob_hat_crown.location = (0.0, 0.0, 0.665)
ob_hat_band.parent = ob_neck
ob_hat_band.location = (0.0, 0.0, 0.565)
ob_left_shoulder.parent = ob_spine
ob_left_shoulder.location = (-0.43, 0.0, 0.52)
ob_left_shoulder.rotation_euler = (-0.6632, 0.1396, -0.733)
ob_left_sleeve.parent = ob_left_shoulder
ob_left_sleeve.location = (0.0, 0.0, -0.27)
_m = ob_left_sleeve.modifiers.new('Soft low-poly edge', 'BEVEL')
_m.width = 0.035
_m.width_pct = 0.035
_m.segments = 2
ob_left_elbow.parent = ob_left_shoulder
ob_left_elbow.location = (0.0, 0.0, -0.56)
ob_left_forearm.parent = ob_left_elbow
ob_left_forearm.location = (0.0, 0.0, -0.21)
_m = ob_left_forearm.modifiers.new('Soft low-poly edge', 'BEVEL')
_m.width = 0.03
_m.width_pct = 0.03
_m.segments = 2
ob_left_wrist.parent = ob_left_elbow
ob_left_wrist.location = (0.0, -0.01, -0.47)
ob_left_hand.parent = ob_left_wrist
ob_left_hand.location = (0.0, 0.0, 0.0)
ob_left_warm_cuff.parent = ob_left_wrist
ob_left_warm_cuff.location = (0.0, -0.125, 0.09)
_m = ob_left_warm_cuff.modifiers.new('Soft low-poly edge', 'BEVEL')
_m.width = 0.012
_m.width_pct = 0.012
_m.segments = 2
ob_left_hip.parent = ob_spine
ob_left_hip.location = (-0.18, 0.0, -0.33)
ob_left_hip.rotation_euler = (-0.384, 0.1396, -0.2094)
ob_left_trouser.parent = ob_left_hip
ob_left_trouser.location = (0.0, 0.0, -0.29)
_m = ob_left_trouser.modifiers.new('Soft low-poly edge', 'BEVEL')
_m.width = 0.03
_m.width_pct = 0.03
_m.segments = 2
ob_left_knee.parent = ob_left_hip
ob_left_knee.location = (0.0, 0.0, -0.58)
ob_left_lower_leg.parent = ob_left_knee
ob_left_lower_leg.location = (0.0, 0.0, -0.25)
_m = ob_left_lower_leg.modifiers.new('Soft low-poly edge', 'BEVEL')
_m.width = 0.025
_m.width_pct = 0.025
_m.segments = 2
ob_left_ankle.parent = ob_left_knee
ob_left_ankle.location = (0.0, 0.0, -0.5)
ob_left_boot.parent = ob_left_ankle
ob_left_boot.location = (0.0, -0.08, -0.04)
_m = ob_left_boot.modifiers.new('Soft low-poly edge', 'BEVEL')
_m.width = 0.045
_m.width_pct = 0.045
_m.segments = 2
ob_right_shoulder.parent = ob_spine
ob_right_shoulder.location = (0.43, 0.0, 0.52)
ob_right_shoulder.rotation_euler = (1.082, -0.2094, 0.6632)
ob_right_sleeve.parent = ob_right_shoulder
ob_right_sleeve.location = (0.0, 0.0, -0.27)
_m = ob_right_sleeve.modifiers.new('Soft low-poly edge', 'BEVEL')
_m.width = 0.035
_m.width_pct = 0.035
_m.segments = 2
ob_right_elbow.parent = ob_right_shoulder
ob_right_elbow.location = (0.0, 0.0, -0.56)
ob_right_forearm.parent = ob_right_elbow
ob_right_forearm.location = (0.0, 0.0, -0.21)
_m = ob_right_forearm.modifiers.new('Soft low-poly edge', 'BEVEL')
_m.width = 0.03
_m.width_pct = 0.03
_m.segments = 2
ob_right_wrist.parent = ob_right_elbow
ob_right_wrist.location = (0.0, -0.01, -0.47)
ob_right_hand.parent = ob_right_wrist
ob_right_hand.location = (0.0, 0.0, 0.0)
ob_right_warm_cuff.parent = ob_right_wrist
ob_right_warm_cuff.location = (0.0, -0.125, 0.09)
_m = ob_right_warm_cuff.modifiers.new('Soft low-poly edge', 'BEVEL')
_m.width = 0.012
_m.width_pct = 0.012
_m.segments = 2
ob_right_hip.parent = ob_spine
ob_right_hip.location = (0.18, 0.0, -0.33)
ob_right_hip.rotation_euler = (0.6632, -0.1396, 0.3142)
ob_right_trouser.parent = ob_right_hip
ob_right_trouser.location = (0.0, 0.0, -0.29)
_m = ob_right_trouser.modifiers.new('Soft low-poly edge', 'BEVEL')
_m.width = 0.03
_m.width_pct = 0.03
_m.segments = 2
ob_right_knee.parent = ob_right_hip
ob_right_knee.location = (0.0, 0.0, -0.58)
ob_right_lower_leg.parent = ob_right_knee
ob_right_lower_leg.location = (0.0, 0.0, -0.25)
_m = ob_right_lower_leg.modifiers.new('Soft low-poly edge', 'BEVEL')
_m.width = 0.025
_m.width_pct = 0.025
_m.segments = 2
ob_right_ankle.parent = ob_right_knee
ob_right_ankle.location = (0.0, 0.0, -0.5)
ob_right_boot.parent = ob_right_ankle
ob_right_boot.location = (0.0, -0.08, -0.04)
_m = ob_right_boot.modifiers.new('Soft low-poly edge', 'BEVEL')
_m.width = 0.045
_m.width_pct = 0.045
_m.segments = 2

# ---- collection membership
col_collection.objects.link(ob_rig_root)
col_collection.objects.link(ob_spine)
col_collection.objects.link(ob_traveler_coat)
col_collection.objects.link(ob_coat_shoulder_cape)
col_collection.objects.link(ob_coat_front_seam)
col_collection.objects.link(ob_coat_hem)
col_collection.objects.link(ob_neck)
col_collection.objects.link(ob_traveler_neck)
col_collection.objects.link(ob_traveler_head)
col_collection.objects.link(ob_shadowed_face)
col_collection.objects.link(ob_wide_hat_brim)
col_collection.objects.link(ob_hat_underside)
col_collection.objects.link(ob_hat_crown)
col_collection.objects.link(ob_hat_band)
col_collection.objects.link(ob_left_shoulder)
col_collection.objects.link(ob_left_sleeve)
col_collection.objects.link(ob_left_elbow)
col_collection.objects.link(ob_left_forearm)
col_collection.objects.link(ob_left_wrist)
col_collection.objects.link(ob_left_hand)
col_collection.objects.link(ob_left_warm_cuff)
col_collection.objects.link(ob_left_hip)
col_collection.objects.link(ob_left_trouser)
col_collection.objects.link(ob_left_knee)
col_collection.objects.link(ob_left_lower_leg)
col_collection.objects.link(ob_left_ankle)
col_collection.objects.link(ob_left_boot)
col_collection.objects.link(ob_right_shoulder)
col_collection.objects.link(ob_right_sleeve)
col_collection.objects.link(ob_right_elbow)
col_collection.objects.link(ob_right_forearm)
col_collection.objects.link(ob_right_wrist)
col_collection.objects.link(ob_right_hand)
col_collection.objects.link(ob_right_warm_cuff)
col_collection.objects.link(ob_right_hip)
col_collection.objects.link(ob_right_trouser)
col_collection.objects.link(ob_right_knee)
col_collection.objects.link(ob_right_lower_leg)
col_collection.objects.link(ob_right_ankle)
col_collection.objects.link(ob_right_boot)

# ---- scene / render settings (as saved in the file)
scene.frame_start = 1; scene.frame_end = 61; scene.frame_set(1)
scene.render.engine = 'BLENDER_EEVEE_NEXT'
scene.render.fps = 30
scene.render.bake_bias = 0.0
scene.render.bake_samples = 0
scene.cycles.sampling_pattern = 'TABULATED_SOBOL'
scene.eevee.use_volume_custom_range = False
bpy.context.view_layer.update()

# ---- added for rendering (the .blend has no active camera and no usable light): camera, sun
cam_auto = bpy.data.cameras.new('AutoCamera')
cam_auto.lens = 50.0
cam_auto.sensor_width = 36.0
cam_auto.clip_end = 1000.0
ob_auto_camera = bpy.data.objects.new('AutoCamera', cam_auto)
scene.collection.objects.link(ob_auto_camera)
ob_auto_camera.location = (4.01177, -4.66966, 3.13834)
ob_auto_camera.rotation_euler = (1.09748, -7.21219e-08, 0.694738)
scene.camera = ob_auto_camera
light_auto_sun = bpy.data.lights.new('AutoSun', 'SUN')
light_auto_sun.energy = 3.0
light_auto_sun.angle = 0.0523599
ob_auto_sun = bpy.data.objects.new('AutoSun', light_auto_sun)
scene.collection.objects.link(ob_auto_sun)
ob_auto_sun.rotation_euler = (0.872665, 0.174533, 0.523599)
bpy.context.view_layer.update()
